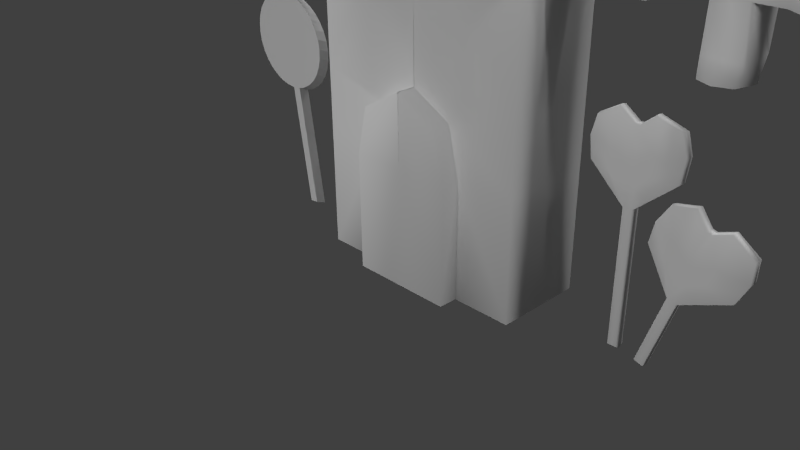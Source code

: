 # Source: casa3.blend  (saved by Blender 2.68.0; exported with 4.5.12 LTS)
import bpy
from mathutils import Matrix  # noqa: F401  (used for matrix-valued properties, if any)

bpy.ops.wm.read_factory_settings(use_empty=True)
scene = bpy.context.scene
scene.name = 'Scene'

# ---- collections
col_collection_1 = bpy.data.collections.new('Collection 1'); scene.collection.children.link(col_collection_1)

# ---- world
world_world = bpy.data.worlds.new('World'); scene.world = world_world
world_world.color = (0.05088, 0.05088, 0.05088)
world_world.use_sun_shadow = False
world_world.sun_shadow_jitter_overblur = 0.0
world_world.cycles.sampling_method = 'MANUAL'
world_world.cycles.sample_map_resolution = 256

# ---- cameras
cam_camera = bpy.data.cameras.new('Camera')
cam_camera.clip_end = 100.0
cam_camera.lens = 35.0
cam_camera.sensor_width = 32.0
cam_camera.sensor_height = 18.0
cam_camera.ortho_scale = 7.314
cam_camera.dof.focus_distance = 0.0
cam_camera.dof.aperture_fstop = 128.0

# ---- lights
light_sun_002 = bpy.data.lights.new('Sun.002', 'SUN')
light_sun_002.transmission_factor = 0.0
light_sun_002.angle = 0.1993
light_sun_002.energy = 1.0
light_sun_002.shadow_buffer_clip_start = 0.5
light_sun_002.shadow_soft_size = 0.1
light_sun_002.shadow_cascade_max_distance = 1000.0
light_sun_002.cycles.use_multiple_importance_sampling = False
light_sun_001 = bpy.data.lights.new('Sun.001', 'SUN')
light_sun_001.transmission_factor = 0.0
light_sun_001.angle = 0.1993
light_sun_001.energy = 1.0
light_sun_001.shadow_buffer_clip_start = 0.5
light_sun_001.shadow_soft_size = 0.1
light_sun_001.shadow_cascade_max_distance = 1000.0
light_sun_001.cycles.use_multiple_importance_sampling = False
light_sun = bpy.data.lights.new('Sun', 'SUN')
light_sun.transmission_factor = 0.0
light_sun.angle = 0.1993
light_sun.energy = 1.0
light_sun.shadow_buffer_clip_start = 0.5
light_sun.shadow_soft_size = 0.1
light_sun.shadow_cascade_max_distance = 1000.0
light_sun.cycles.use_multiple_importance_sampling = False
light_lamp = bpy.data.lights.new('Lamp', 'POINT')
light_lamp.transmission_factor = 0.0
light_lamp.cutoff_distance = 30.0
light_lamp.energy = 100.0
light_lamp.shadow_buffer_clip_start = 1.001
light_lamp.shadow_soft_size = 0.1
light_lamp.shadow_maximum_resolution = 0.006
light_lamp.use_absolute_resolution = True
light_lamp.cycles.use_multiple_importance_sampling = False

# ---- meshes
me_cube_001 = bpy.data.meshes.new('Cube.001')
me_cube_001.from_pydata([(0.8647, 0.6688, -1.184), (0.8647, -0.6688, -1.184), (1.0, 0.6688, 1.0), (1.0, -0.6688, 1.0), (1.537, 1.028, -0.4824), (1.537, -1.028, -0.4824), (1.0, 0.6688, -0.482), (1.0, -0.6688, -0.482), (1.0, 0.6688, 0.2127), (1.0, -0.6688, 0.2127), (0.4674, 0.6688, 1.0), (0.3681, 0.6688, -1.184), (0.4674, -0.6688, 1.0), (0.3681, -0.6688, -1.184), (0.7183, 1.028, -0.4824), (0.7183, -1.028, -0.4824), (0.4674, 0.6688, -0.482), (0.4674, -0.6688, -0.482), (0.4674, 0.6688, 0.2127), (0.3718, -0.6688, 0.2982), (0.4674, -0.952, 1.0), (0.3718, -0.952, 0.2982), (1.0, 0.6688, 0.4996), (1.0, -0.6688, 0.4996), (0.4674, 0.6688, 0.4996), (0.4674, -0.6688, 0.4996), (0.4674, -0.952, 0.4996), (-0.06317, 0.6688, -1.184), (-0.06317, -0.6688, -1.184), (-0.001727, -0.6688, 0.2014), (-0.001727, -0.952, 0.2014), (1.0, 0.6688, -0.3569), (1.0, -0.6688, -0.3569), (0.4674, 0.6688, -0.3569), (0.4502, -0.6688, -0.3415), (1.0, 0.6688, -0.2518), (1.0, -0.6688, -0.2518), (0.4674, 0.6688, -0.2518), (0.4282, -0.6688, -0.2167), (1.0, -0.2937, 1.0), (0.8647, -0.2937, -1.184), (1.537, -0.4514, -0.4824), (1.0, -0.2937, -0.482), (1.0, -0.2937, 0.2127), (0.3681, -0.2937, -1.184), (0.4674, -0.2937, 1.0), (1.0, -0.2937, 0.4996), (-0.06317, -0.2937, -1.184), (0.8647, 0.2974, -1.184), (1.537, 0.457, -0.4824), (1.0, 0.2974, -0.482), (1.0, 0.2974, 0.2127), (1.0, 0.2974, 0.4996), (1.0, 0.2974, 1.0), (0.3681, 0.2974, -1.184), (0.4674, 0.2974, 1.0), (-0.06317, 0.2974, -1.184), (1.0, 0.2974, -0.3526), (1.0, -0.2937, -0.3526), (1.0, 0.2974, -0.2532), (1.0, -0.2937, -0.2532), (2.664, 0.2974, -0.3499), (2.664, -0.2937, -0.3499), (2.597, 0.2974, -0.2559), (2.597, -0.2937, -0.2559), (2.861, 0.2974, -0.3115), (2.861, -0.2937, -0.3115), (2.713, 0.2974, -0.2423), (2.713, -0.2937, -0.2423), (3.02, 0.2974, -0.2252), (3.02, -0.2937, -0.2252), (2.823, 0.2974, -0.1952), (2.823, -0.2937, -0.1952), (3.085, 0.2974, -0.1272), (3.085, -0.2937, -0.1272), (2.888, 0.2974, -0.09722), (2.888, -0.2937, -0.09722), (1.113, 0.2974, -0.1899), (1.117, 0.2974, -0.3524), (1.117, -0.2937, -0.3524), (1.113, -0.2937, -0.1899), (1.336, 0.2974, -0.1903), (1.35, 0.2974, -0.352), (1.35, -0.2937, -0.352), (1.336, -0.2937, -0.1903), (1.406, 0.2974, -0.2495), (1.423, 0.2974, -0.3519), (1.423, -0.2937, -0.3519), (1.406, -0.2937, -0.2495), (1.582, 0.2974, -0.2159), (1.607, 0.2974, -0.3516), (1.607, -0.2937, -0.3516), (1.582, -0.2937, -0.2159), (1.753, 0.2974, -0.2168), (1.785, 0.2974, -0.3513), (1.785, -0.2937, -0.3513), (1.753, -0.2937, -0.2168), (1.807, 0.2974, -0.2673), (1.841, 0.2974, -0.3513), (1.841, -0.2937, -0.3513), (1.807, -0.2937, -0.2673), (2.152, 0.2974, -0.2623), (2.2, 0.2974, -0.3507), (2.2, -0.2937, -0.3507), (2.152, -0.2937, -0.2623), (2.397, 0.2974, -0.2587), (2.455, 0.2974, -0.3503), (2.455, -0.2937, -0.3503), (2.397, -0.2937, -0.2587), (2.137, 0.2088, -0.02583), (2.137, -0.2937, -0.02583), (2.377, 0.219, -0.0223), (2.382, -0.2937, -0.0223), (2.141, -0.2937, -0.09424), (2.141, 0.2974, -0.09424), (2.386, -0.2937, -0.09071), (2.386, 0.2974, -0.09071), (0.8647, 0.001812, -1.184), (1.537, 0.002785, -0.4824), (1.0, 0.001812, -0.482), (1.0, 0.001812, 0.2127), (1.0, 0.001812, 0.4996), (1.0, 0.001812, 1.0), (0.3681, 0.001812, -1.184), (0.4674, 0.001812, 1.0), (-0.06317, 0.001812, -1.184), (1.0, 0.001812, -0.3526), (1.0, 0.001812, -0.2532), (2.664, 0.001812, -0.3499), (2.597, 0.001812, -0.2559), (2.861, 0.001812, -0.3115), (2.713, 0.001812, -0.2423), (3.02, 0.001812, -0.2252), (2.823, 0.001812, -0.1952), (3.085, 0.001812, -0.1272), (2.888, 0.001812, -0.09722), (1.117, 0.001812, -0.3524), (1.113, 0.001812, -0.1899), (1.35, 0.001812, -0.352), (1.336, 0.001812, -0.1903), (1.423, 0.001812, -0.3519), (1.406, 0.001812, -0.2495), (1.607, 0.001812, -0.3516), (1.582, 0.001812, -0.2159), (1.785, 0.001812, -0.3513), (1.753, 0.001812, -0.2168), (1.841, 0.001812, -0.3513), (1.807, 0.001812, -0.2673), (2.2, 0.001812, -0.3507), (2.152, 0.001812, -0.2623), (2.455, 0.001812, -0.3503), (2.397, 0.001812, -0.2587), (2.062, 0.001812, -0.02583), (2.429, 0.001812, -0.0223), (2.11, 0.001812, -0.09424), (2.418, 0.001812, -0.09071), (2.274, 0.2974, -0.2605), (2.328, 0.2974, -0.3505), (2.328, -0.2937, -0.3505), (2.274, -0.2937, -0.2605), (2.257, 0.264, -0.02407), (2.26, -0.3819, -0.02407), (2.264, -0.2937, -0.09247), (2.262, 0.3319, -0.08882), (2.328, 0.001812, -0.3505), (2.246, 0.001812, -0.02407), (-0.8647, 0.6688, -1.184), (-0.8647, -0.6688, -1.184), (-1.0, 0.6688, 1.0), (-1.0, -0.6688, 1.0), (-1.537, 1.028, -0.4824), (-1.537, -1.028, -0.4824), (-1.0, 0.6688, -0.482), (-1.0, -0.6688, -0.482), (-1.0, 0.6688, 0.2127), (-1.0, -0.6688, 0.2127), (-0.4674, 0.6688, 1.0), (-0.3681, 0.6688, -1.184), (-0.4674, -0.6688, 1.0), (-0.3681, -0.6688, -1.184), (-0.7183, 1.028, -0.4824), (-0.7183, -1.028, -0.4824), (-0.4674, 0.6688, -0.482), (-0.4674, -0.6688, -0.482), (-0.4674, 0.6688, 0.2127), (-0.3718, -0.6688, 0.2982), (-0.4674, -0.952, 1.0), (-0.3718, -0.952, 0.2982), (-1.0, 0.6688, 0.4996), (-1.0, -0.6688, 0.4996), (-0.4674, 0.6688, 0.4996), (-0.4674, -0.6688, 0.4996), (-0.4674, -0.952, 0.4996), (0.06317, 0.6688, -1.184), (0.0, -0.6688, 1.0), (0.0, 1.028, -0.4824), (0.0, 0.6688, -0.482), (0.0, 0.6688, 0.2127), (0.0, 0.6688, 1.0), (0.06317, -0.6688, -1.184), (0.0, -1.028, -0.4824), (0.0, -0.6688, -0.482), (0.001727, -0.6688, 0.2014), (0.0, -0.952, 1.0), (0.001727, -0.952, 0.2014), (0.0, 0.6688, 0.4996), (0.0, -0.952, 0.4996), (-1.0, 0.6688, -0.3569), (-1.0, -0.6688, -0.3569), (-0.4674, 0.6688, -0.3569), (-0.4502, -0.6688, -0.3415), (0.0, 0.6688, -0.3569), (0.0, -0.6688, -0.359), (-1.0, 0.6688, -0.2518), (-1.0, -0.6688, -0.2518), (-0.4674, 0.6688, -0.2518), (-0.4282, -0.6688, -0.2167), (0.0, 0.6688, -0.2518), (0.0, -0.6688, -0.2564), (-1.0, -0.2937, 1.0), (-0.8647, -0.2937, -1.184), (-1.537, -0.4514, -0.4824), (-1.0, -0.2937, -0.482), (-1.0, -0.2937, 0.2127), (-0.3681, -0.2937, -1.184), (-0.4674, -0.2937, 1.0), (-1.0, -0.2937, 0.4996), (0.06317, -0.2937, -1.184), (0.0, -0.2937, 1.0), (-0.8647, 0.2974, -1.184), (-1.537, 0.457, -0.4824), (-1.0, 0.2974, -0.482), (-1.0, 0.2974, 0.2127), (-1.0, 0.2974, 0.4996), (-1.0, 0.2974, 1.0), (-0.3681, 0.2974, -1.184), (-0.4674, 0.2974, 1.0), (0.06317, 0.2974, -1.184), (0.0, 0.2974, 1.0), (-1.0, 0.2974, -0.3526), (-1.0, -0.2937, -0.3526), (-1.0, 0.2974, -0.2532), (-1.0, -0.2937, -0.2532), (-2.664, 0.2974, -0.3499), (-2.664, -0.2937, -0.3499), (-2.597, 0.2974, -0.2559), (-2.597, -0.2937, -0.2559), (-2.861, 0.2974, -0.3115), (-2.861, -0.2937, -0.3115), (-2.713, 0.2974, -0.2423), (-2.713, -0.2937, -0.2423), (-3.02, 0.2974, -0.2252), (-3.02, -0.2937, -0.2252), (-2.823, 0.2974, -0.1952), (-2.823, -0.2937, -0.1952), (-3.085, 0.2974, -0.1272), (-3.085, -0.2937, -0.1272), (-2.888, 0.2974, -0.09722), (-2.888, -0.2937, -0.09722), (-1.113, 0.2974, -0.1899), (-1.117, 0.2974, -0.3524), (-1.117, -0.2937, -0.3524), (-1.113, -0.2937, -0.1899), (-1.336, 0.2974, -0.1903), (-1.35, 0.2974, -0.352), (-1.35, -0.2937, -0.352), (-1.336, -0.2937, -0.1903), (-1.406, 0.2974, -0.2495), (-1.423, 0.2974, -0.3519), (-1.423, -0.2937, -0.3519), (-1.406, -0.2937, -0.2495), (-1.582, 0.2974, -0.2159), (-1.607, 0.2974, -0.3516), (-1.607, -0.2937, -0.3516), (-1.582, -0.2937, -0.2159), (-1.753, 0.2974, -0.2168), (-1.785, 0.2974, -0.3513), (-1.785, -0.2937, -0.3513), (-1.753, -0.2937, -0.2168), (-1.807, 0.2974, -0.2673), (-1.841, 0.2974, -0.3513), (-1.841, -0.2937, -0.3513), (-1.807, -0.2937, -0.2673), (-2.152, 0.2974, -0.2623), (-2.2, 0.2974, -0.3507), (-2.2, -0.2937, -0.3507), (-2.152, -0.2937, -0.2623), (-2.397, 0.2974, -0.2587), (-2.455, 0.2974, -0.3503), (-2.455, -0.2937, -0.3503), (-2.397, -0.2937, -0.2587), (-2.137, 0.2088, -0.02583), (-2.137, -0.2937, -0.02583), (-2.377, 0.219, -0.0223), (-2.382, -0.2937, -0.0223), (-2.141, -0.2937, -0.09424), (-2.141, 0.2974, -0.09424), (-2.386, -0.2937, -0.09071), (-2.386, 0.2974, -0.09071), (-0.8647, 0.001812, -1.184), (-1.537, 0.002785, -0.4824), (-1.0, 0.001812, -0.482), (-1.0, 0.001812, 0.2127), (-1.0, 0.001812, 0.4996), (-1.0, 0.001812, 1.0), (-0.3681, 0.001812, -1.184), (-0.4674, 0.001812, 1.0), (0.06317, 0.001812, -1.184), (0.0, 0.001812, 1.0), (-1.0, 0.001812, -0.3526), (-1.0, 0.001812, -0.2532), (-2.664, 0.001812, -0.3499), (-2.597, 0.001812, -0.2559), (-2.861, 0.001812, -0.3115), (-2.713, 0.001812, -0.2423), (-3.02, 0.001812, -0.2252), (-2.823, 0.001812, -0.1952), (-3.085, 0.001812, -0.1272), (-2.888, 0.001812, -0.09722), (-1.117, 0.001812, -0.3524), (-1.113, 0.001812, -0.1899), (-1.35, 0.001812, -0.352), (-1.336, 0.001812, -0.1903), (-1.423, 0.001812, -0.3519), (-1.406, 0.001812, -0.2495), (-1.607, 0.001812, -0.3516), (-1.582, 0.001812, -0.2159), (-1.785, 0.001812, -0.3513), (-1.753, 0.001812, -0.2168), (-1.841, 0.001812, -0.3513), (-1.807, 0.001812, -0.2673), (-2.2, 0.001812, -0.3507), (-2.152, 0.001812, -0.2623), (-2.455, 0.001812, -0.3503), (-2.397, 0.001812, -0.2587), (-2.062, 0.001812, -0.02583), (-2.429, 0.001812, -0.0223), (-2.11, 0.001812, -0.09424), (-2.418, 0.001812, -0.09071), (-2.274, 0.2974, -0.2605), (-2.328, 0.2974, -0.3505), (-2.328, -0.2937, -0.3505), (-2.274, -0.2937, -0.2605), (-2.257, 0.264, -0.02407), (-2.26, -0.3819, -0.02407), (-2.264, -0.2937, -0.09247), (-2.262, 0.3319, -0.08882), (-2.328, 0.001812, -0.3505), (-2.246, 0.001812, -0.02407), (1.691, -0.1262, 0.9902), (1.691, 0.002788, 0.9902), (1.767, 0.002788, 0.9902), (1.767, -0.1262, 0.9902), (1.71, -0.1262, 0.1714), (1.71, 0.002788, 0.1714), (1.747, 0.002788, 0.1714), (1.747, -0.1262, 0.1714), (1.691, 0.002788, 0.4596), (1.691, -0.1262, 0.4596), (1.767, 0.002788, 0.4596), (1.767, -0.1262, 0.4596), (2.056, 0.002788, 0.1622), (2.056, -0.1262, 0.1622), (2.076, 0.002788, 0.3272), (2.076, -0.1262, 0.3272), (1.874, 0.002788, 0.414), (1.874, -0.1262, 0.414), (1.853, -0.1262, 0.1298), (1.853, 0.002788, 0.1298), (1.701, -0.1262, 0.3025), (1.701, 0.002788, 0.3025), (1.756, 0.002788, 0.3025), (1.756, -0.1262, 0.3025), (2.101, 0.002788, 0.2373), (2.101, -0.1262, 0.2373), (1.863, -0.1262, 0.2591), (1.863, 0.002788, 0.2591), (1.425, -0.1262, 0.1714), (1.425, 0.002788, 0.1714), (1.587, 0.002788, 0.4123), (1.587, -0.1262, 0.4123), (1.384, -0.1262, 0.2471), (1.384, 0.002788, 0.2471), (1.868, 0.002788, 0.3366), (1.696, -0.1262, 0.381), (1.696, 0.002788, 0.381), (1.762, 0.002788, 0.381), (1.762, -0.1262, 0.381), (2.089, 0.002788, 0.2823), (2.089, -0.1262, 0.2823), (1.868, -0.1262, 0.3366), (1.404, -0.1262, 0.3297), (1.404, 0.002788, 0.3297), (1.561, 0.002788, 0.2765), (1.585, 0.002788, 0.1271), (1.585, -0.1262, 0.1271), (1.642, 0.002788, 0.4374), (1.561, -0.1262, 0.2765), (1.642, -0.1262, 0.4374), (1.568, 0.002788, 0.3569), (1.568, -0.1262, 0.3569), (1.709, -0.06169, 0.1685), (1.69, -0.06169, 0.9996), (1.747, -0.06169, 0.1685), (1.768, -0.06169, 0.9996), (1.69, -0.06169, 0.461), (1.768, -0.06169, 0.461), (2.061, -0.06169, 0.1592), (2.081, -0.06169, 0.3267), (1.875, -0.06169, 0.4148), (1.855, -0.06169, 0.1263), (2.107, -0.06169, 0.2354), (1.42, -0.06169, 0.1685), (1.584, -0.06169, 0.4131), (1.379, -0.06169, 0.2454), (2.094, -0.06169, 0.281), (1.398, -0.06169, 0.3292), (1.583, -0.06169, 0.1235), (1.64, -0.06169, 0.4385), (1.942, -0.1978, 0.9874), (1.942, -0.06879, 0.9874), (2.015, -0.06839, 0.9988), (2.015, -0.1974, 0.9988), (2.329, -0.1943, 0.4348), (2.329, -0.06537, 0.4348), (2.364, -0.06518, 0.4403), (2.364, -0.1941, 0.4403), (2.125, -0.06664, 0.7058), (2.125, -0.1956, 0.7058), (2.197, -0.06624, 0.7172), (2.198, -0.1952, 0.7172), (2.664, -0.06351, 0.4777), (2.664, -0.1925, 0.4777), (2.577, -0.06407, 0.6376), (2.577, -0.193, 0.6376), (2.328, -0.06549, 0.6898), (2.328, -0.1945, 0.6898), (2.492, -0.1934, 0.4166), (2.492, -0.06445, 0.4166), (2.236, -0.1949, 0.5581), (2.236, -0.06595, 0.5581), (2.288, -0.06566, 0.5663), (2.288, -0.1946, 0.5663), (2.658, -0.06358, 0.5558), (2.658, -0.1925, 0.5558), (2.418, -0.1939, 0.5409), (2.417, -0.06492, 0.5409), (2.058, -0.1958, 0.3922), (2.058, -0.06687, 0.3922), (2.056, -0.067, 0.6454), (2.056, -0.196, 0.6454), (1.971, -0.1964, 0.4581), (1.97, -0.06739, 0.4581), (2.373, -0.06521, 0.6154), (2.181, -0.1953, 0.6319), (2.18, -0.0663, 0.6319), (2.243, -0.06595, 0.6418), (2.243, -0.1949, 0.6417), (2.617, -0.06383, 0.5967), (2.618, -0.1928, 0.5967), (2.373, -0.1942, 0.6154), (1.936, -0.1966, 0.5395), (1.935, -0.06763, 0.5395), (2.12, -0.06658, 0.5124), (2.239, -0.06585, 0.3739), (2.239, -0.1948, 0.3739), (2.093, -0.06681, 0.6774), (2.12, -0.1955, 0.5124), (2.093, -0.1958, 0.6774), (2.074, -0.06687, 0.5899), (2.074, -0.1958, 0.5899), (2.33, -0.1298, 0.4319), (1.935, -0.1333, 0.9963), (2.366, -0.1296, 0.4376), (2.009, -0.1329, 1.008), (2.123, -0.1311, 0.7071), (2.197, -0.1307, 0.7187), (2.67, -0.128, 0.4755), (2.582, -0.1285, 0.6378), (2.329, -0.13, 0.6909), (2.496, -0.1289, 0.4135), (2.665, -0.128, 0.5548), (2.055, -0.1314, 0.3887), (2.054, -0.1315, 0.6457), (1.966, -0.1319, 0.4556), (2.623, -0.1283, 0.5963), (1.931, -0.1321, 0.5383), (2.239, -0.1303, 0.3702), (2.09, -0.1313, 0.6783), (-1.7, -0.08635, 0.9783), (-1.7, -0.2472, 0.9612), (-1.809, -0.3181, 0.417), (-1.809, -0.1572, 0.4341), (-1.723, -0.3188, 0.413), (-1.723, -0.158, 0.4301), (-1.64, -0.3211, 0.401), (-1.64, -0.1602, 0.4181), (-1.564, -0.3248, 0.3814), (-1.564, -0.1639, 0.3985), (-1.498, -0.3297, 0.3551), (-1.498, -0.1688, 0.3722), (-1.443, -0.3357, 0.3231), (-1.443, -0.1749, 0.3402), (-1.402, -0.3426, 0.2866), (-1.402, -0.1817, 0.3037), (-1.377, -0.35, 0.2469), (-1.377, -0.1892, 0.264), (-1.369, -0.3578, 0.2057), (-1.369, -0.1969, 0.2228), (-1.377, -0.3655, 0.1645), (-1.377, -0.2047, 0.1816), (-1.402, -0.373, 0.1248), (-1.402, -0.2121, 0.1419), (-1.443, -0.3799, 0.08826), (-1.443, -0.219, 0.1054), (-1.498, -0.3859, 0.05623), (-1.498, -0.225, 0.07333), (-1.564, -0.3908, 0.02995), (-1.564, -0.23, 0.04705), (-1.64, -0.3945, 0.01042), (-1.64, -0.2337, 0.02752), (-1.723, -0.3968, -0.001612), (-1.723, -0.2359, 0.01549), (-1.809, -0.3975, -0.005673), (-1.809, -0.2367, 0.01143), (-1.895, -0.3968, -0.001612), (-1.895, -0.2359, 0.01549), (-1.977, -0.3945, 0.01042), (-1.977, -0.2337, 0.02752), (-2.053, -0.3908, 0.02995), (-2.053, -0.23, 0.04705), (-2.12, -0.3859, 0.05623), (-2.12, -0.225, 0.07333), (-2.175, -0.3799, 0.08826), (-2.175, -0.219, 0.1054), (-2.215, -0.373, 0.1248), (-2.215, -0.2121, 0.1419), (-2.24, -0.3655, 0.1645), (-2.24, -0.2047, 0.1816), (-2.249, -0.3578, 0.2057), (-2.249, -0.1969, 0.2228), (-2.24, -0.35, 0.2469), (-2.24, -0.1892, 0.264), (-2.215, -0.3426, 0.2866), (-2.215, -0.1817, 0.3037), (-2.175, -0.3357, 0.3231), (-2.175, -0.1749, 0.3402), (-2.12, -0.3297, 0.3551), (-2.12, -0.1688, 0.3722), (-2.053, -0.3248, 0.3814), (-2.053, -0.1639, 0.3985), (-1.977, -0.3211, 0.401), (-1.977, -0.1602, 0.4181), (-1.895, -0.3188, 0.413), (-1.895, -0.158, 0.4301), (-1.614, -0.248, 0.9571), (-1.614, -0.08712, 0.9742)], [], [(14, 4, 0, 11), (41, 5, 1, 40), (54, 11, 0, 48), (16, 6, 4, 14), (42, 7, 5, 41), (33, 31, 6, 16), (24, 22, 8, 18), (46, 23, 9, 43), (195, 14, 11, 27), (5, 15, 13, 1), (56, 27, 11, 54), (53, 2, 10, 55), (196, 16, 14, 195), (7, 17, 15, 5), (211, 33, 16, 196), (32, 34, 17, 7), (205, 24, 18, 197), (23, 25, 19, 9), (25, 12, 20, 26), (29, 19, 21, 30), (10, 2, 22, 24), (39, 3, 23, 46), (198, 10, 24, 205), (3, 12, 25, 23), (19, 25, 26, 21), (15, 200, 28, 13), (55, 10, 198, 238), (17, 201, 200, 15), (34, 212, 201, 17), (26, 206, 30, 21), (12, 194, 203, 20), (20, 203, 206, 26), (37, 35, 31, 33), (217, 37, 33, 211), (36, 38, 34, 32), (38, 218, 212, 34), (18, 8, 35, 37), (197, 18, 37, 217), (9, 19, 38, 36), (19, 29, 218, 38), (118, 41, 40, 117), (13, 44, 40, 1), (119, 42, 41, 118), (121, 46, 43, 120), (28, 47, 44, 13), (3, 39, 45, 12), (122, 39, 46, 121), (12, 45, 228, 194), (123, 54, 48, 117), (125, 56, 54, 123), (122, 53, 55, 124), (124, 55, 238, 308), (4, 49, 48, 0), (6, 50, 49, 4), (22, 52, 51, 8), (2, 53, 52, 22), (127, 120, 43, 60), (119, 126, 58, 42), (58, 32, 7, 42), (57, 50, 6, 31), (106, 105, 63, 61), (35, 59, 57, 31), (60, 36, 32, 58), (36, 60, 43, 9), (51, 59, 35, 8), (64, 62, 66, 68), (150, 106, 61, 128), (108, 107, 62, 64), (151, 108, 64, 129), (65, 67, 71, 69), (129, 64, 68, 131), (128, 61, 65, 130), (61, 63, 67, 65), (132, 69, 73, 134), (68, 66, 70, 72), (131, 68, 72, 133), (130, 65, 69, 132), (134, 135, 76, 74), (69, 71, 75, 73), (72, 70, 74, 76), (133, 72, 76, 135), (57, 59, 77, 78), (126, 57, 78, 136), (60, 58, 79, 80), (127, 60, 80, 137), (78, 77, 81, 82), (136, 78, 82, 138), (80, 79, 83, 84), (137, 80, 84, 139), (82, 81, 85, 86), (138, 82, 86, 140), (84, 83, 87, 88), (139, 84, 88, 141), (86, 85, 89, 90), (140, 86, 90, 142), (88, 87, 91, 92), (141, 88, 92, 143), (90, 89, 93, 94), (142, 90, 94, 144), (92, 91, 95, 96), (143, 92, 96, 145), (94, 93, 97, 98), (144, 94, 98, 146), (96, 95, 99, 100), (145, 96, 100, 147), (98, 97, 101, 102), (146, 98, 102, 148), (100, 99, 103, 104), (147, 100, 104, 149), (157, 156, 105, 106), (164, 157, 106, 150), (159, 158, 107, 108), (154, 113, 110, 152), (165, 161, 112, 153), (162, 115, 112, 161), (155, 116, 111, 153), (163, 114, 109, 160), (149, 104, 113, 154), (159, 108, 115, 162), (151, 105, 116, 155), (156, 101, 114, 163), (49, 118, 117, 48), (50, 119, 118, 49), (52, 121, 120, 51), (53, 122, 121, 52), (44, 123, 117, 40), (47, 125, 123, 44), (39, 122, 124, 45), (45, 124, 308, 228), (59, 51, 120, 127), (50, 57, 126, 119), (107, 150, 128, 62), (105, 151, 129, 63), (63, 129, 131, 67), (62, 128, 130, 66), (70, 132, 134, 74), (67, 131, 133, 71), (66, 130, 132, 70), (73, 75, 135, 134), (71, 133, 135, 75), (58, 126, 136, 79), (59, 127, 137, 77), (79, 136, 138, 83), (77, 137, 139, 81), (83, 138, 140, 87), (81, 139, 141, 85), (87, 140, 142, 91), (85, 141, 143, 89), (91, 142, 144, 95), (89, 143, 145, 93), (95, 144, 146, 99), (93, 145, 147, 97), (99, 146, 148, 103), (97, 147, 149, 101), (158, 164, 150, 107), (114, 154, 152, 109), (160, 165, 153, 111), (115, 155, 153, 112), (101, 149, 154, 114), (108, 151, 155, 115), (102, 101, 156, 157), (148, 102, 157, 164), (104, 103, 158, 159), (152, 110, 161, 165), (113, 162, 161, 110), (116, 163, 160, 111), (104, 159, 162, 113), (105, 156, 163, 116), (103, 148, 164, 158), (109, 152, 165, 160), (180, 177, 166, 170), (221, 220, 167, 171), (235, 229, 166, 177), (182, 180, 170, 172), (222, 221, 171, 173), (209, 182, 172, 207), (190, 184, 174, 188), (226, 223, 175, 189), (195, 193, 177, 180), (171, 167, 179, 181), (237, 235, 177, 193), (234, 236, 176, 168), (196, 195, 180, 182), (173, 171, 181, 183), (211, 196, 182, 209), (208, 173, 183, 210), (205, 197, 184, 190), (189, 175, 185, 191), (191, 192, 186, 178), (202, 204, 187, 185), (176, 190, 188, 168), (219, 226, 189, 169), (198, 205, 190, 176), (169, 189, 191, 178), (185, 187, 192, 191), (181, 179, 199, 200), (236, 238, 198, 176), (183, 181, 200, 201), (210, 183, 201, 212), (192, 187, 204, 206), (178, 186, 203, 194), (186, 192, 206, 203), (215, 209, 207, 213), (217, 211, 209, 215), (214, 208, 210, 216), (216, 210, 212, 218), (184, 215, 213, 174), (197, 217, 215, 184), (175, 214, 216, 185), (185, 216, 218, 202), (300, 299, 220, 221), (179, 167, 220, 224), (301, 300, 221, 222), (303, 302, 223, 226), (199, 179, 224, 227), (169, 178, 225, 219), (304, 303, 226, 219), (178, 194, 228, 225), (305, 299, 229, 235), (307, 305, 235, 237), (304, 306, 236, 234), (306, 308, 238, 236), (170, 166, 229, 230), (172, 170, 230, 231), (188, 174, 232, 233), (168, 188, 233, 234), (310, 242, 223, 302), (301, 222, 240, 309), (240, 222, 173, 208), (239, 207, 172, 231), (288, 243, 245, 287), (213, 207, 239, 241), (242, 240, 208, 214), (214, 175, 223, 242), (232, 174, 213, 241), (246, 250, 248, 244), (333, 311, 243, 288), (290, 246, 244, 289), (334, 312, 246, 290), (247, 251, 253, 249), (312, 314, 250, 246), (311, 313, 247, 243), (243, 247, 249, 245), (315, 317, 255, 251), (250, 254, 252, 248), (314, 316, 254, 250), (313, 315, 251, 247), (317, 256, 258, 318), (251, 255, 257, 253), (254, 258, 256, 252), (316, 318, 258, 254), (239, 260, 259, 241), (309, 319, 260, 239), (242, 262, 261, 240), (310, 320, 262, 242), (260, 264, 263, 259), (319, 321, 264, 260), (262, 266, 265, 261), (320, 322, 266, 262), (264, 268, 267, 263), (321, 323, 268, 264), (266, 270, 269, 265), (322, 324, 270, 266), (268, 272, 271, 267), (323, 325, 272, 268), (270, 274, 273, 269), (324, 326, 274, 270), (272, 276, 275, 271), (325, 327, 276, 272), (274, 278, 277, 273), (326, 328, 278, 274), (276, 280, 279, 275), (327, 329, 280, 276), (278, 282, 281, 277), (328, 330, 282, 278), (280, 284, 283, 279), (329, 331, 284, 280), (282, 286, 285, 281), (330, 332, 286, 282), (340, 288, 287, 339), (347, 333, 288, 340), (342, 290, 289, 341), (337, 335, 292, 295), (348, 336, 294, 344), (345, 344, 294, 297), (338, 336, 293, 298), (346, 343, 291, 296), (332, 337, 295, 286), (342, 345, 297, 290), (334, 338, 298, 287), (339, 346, 296, 283), (230, 229, 299, 300), (231, 230, 300, 301), (233, 232, 302, 303), (234, 233, 303, 304), (224, 220, 299, 305), (227, 224, 305, 307), (219, 225, 306, 304), (225, 228, 308, 306), (241, 310, 302, 232), (231, 301, 309, 239), (289, 244, 311, 333), (287, 245, 312, 334), (245, 249, 314, 312), (244, 248, 313, 311), (252, 256, 317, 315), (249, 253, 316, 314), (248, 252, 315, 313), (255, 317, 318, 257), (253, 257, 318, 316), (240, 261, 319, 309), (241, 259, 320, 310), (261, 265, 321, 319), (259, 263, 322, 320), (265, 269, 323, 321), (263, 267, 324, 322), (269, 273, 325, 323), (267, 271, 326, 324), (273, 277, 327, 325), (271, 275, 328, 326), (277, 281, 329, 327), (275, 279, 330, 328), (281, 285, 331, 329), (279, 283, 332, 330), (341, 289, 333, 347), (296, 291, 335, 337), (343, 293, 336, 348), (297, 294, 336, 338), (283, 296, 337, 332), (290, 297, 338, 334), (284, 340, 339, 283), (331, 347, 340, 284), (286, 342, 341, 285), (335, 348, 344, 292), (295, 292, 344, 345), (298, 293, 343, 346), (286, 295, 345, 342), (287, 298, 346, 339), (285, 341, 347, 331), (291, 343, 348, 335), (405, 357, 350, 402), (357, 359, 351, 350), (406, 360, 352, 404), (360, 358, 349, 352), (402, 350, 351, 404), (403, 355, 354, 401), (417, 394, 378, 412), (385, 386, 359, 357), (409, 365, 363, 408), (387, 384, 358, 360), (415, 389, 364, 408), (410, 367, 362, 407), (390, 366, 364, 389), (376, 368, 361, 373), (406, 359, 365, 409), (403, 356, 367, 410), (387, 360, 366, 390), (371, 355, 368, 376), (394, 393, 382, 378), (354, 355, 371, 370), (356, 353, 369, 372), (407, 362, 374, 411), (367, 375, 374, 362), (383, 376, 373, 388), (356, 372, 375, 367), (386, 371, 376, 383), (416, 392, 379, 413), (412, 378, 382, 414), (399, 396, 379, 392), (397, 395, 377, 381), (418, 398, 380, 413), (400, 397, 381, 391), (370, 371, 386, 385), (372, 369, 384, 387), (411, 374, 389, 415), (375, 390, 389, 374), (372, 387, 390, 375), (365, 383, 388, 363), (359, 386, 383, 365), (414, 382, 392, 416), (393, 399, 392, 382), (398, 400, 391, 380), (401, 354, 394, 417), (354, 370, 393, 394), (385, 357, 396, 399), (369, 353, 395, 397), (405, 358, 398, 418), (384, 369, 397, 400), (370, 385, 399, 393), (358, 384, 400, 398), (358, 405, 402, 349), (359, 406, 404, 351), (349, 402, 404, 352), (356, 403, 401, 353), (395, 417, 412, 377), (366, 409, 408, 364), (388, 415, 408, 363), (368, 410, 407, 361), (360, 406, 409, 366), (355, 403, 410, 368), (361, 407, 411, 373), (391, 416, 413, 380), (377, 412, 414, 381), (396, 418, 413, 379), (373, 411, 415, 388), (381, 414, 416, 391), (353, 401, 417, 395), (357, 405, 418, 396), (475, 427, 420, 472), (427, 429, 421, 420), (476, 430, 422, 474), (430, 428, 419, 422), (472, 420, 421, 474), (473, 425, 424, 471), (487, 464, 448, 482), (455, 456, 429, 427), (479, 435, 433, 478), (457, 454, 428, 430), (485, 459, 434, 478), (480, 437, 432, 477), (460, 436, 434, 459), (446, 438, 431, 443), (476, 429, 435, 479), (473, 426, 437, 480), (457, 430, 436, 460), (441, 425, 438, 446), (464, 463, 452, 448), (424, 425, 441, 440), (426, 423, 439, 442), (477, 432, 444, 481), (437, 445, 444, 432), (453, 446, 443, 458), (426, 442, 445, 437), (456, 441, 446, 453), (486, 462, 449, 483), (482, 448, 452, 484), (469, 466, 449, 462), (467, 465, 447, 451), (488, 468, 450, 483), (470, 467, 451, 461), (440, 441, 456, 455), (442, 439, 454, 457), (481, 444, 459, 485), (445, 460, 459, 444), (442, 457, 460, 445), (435, 453, 458, 433), (429, 456, 453, 435), (484, 452, 462, 486), (463, 469, 462, 452), (468, 470, 461, 450), (471, 424, 464, 487), (424, 440, 463, 464), (455, 427, 466, 469), (439, 423, 465, 467), (475, 428, 468, 488), (454, 439, 467, 470), (440, 455, 469, 463), (428, 454, 470, 468), (428, 475, 472, 419), (429, 476, 474, 421), (419, 472, 474, 422), (426, 473, 471, 423), (465, 487, 482, 447), (436, 479, 478, 434), (458, 485, 478, 433), (438, 480, 477, 431), (430, 476, 479, 436), (425, 473, 480, 438), (431, 477, 481, 443), (461, 486, 483, 450), (447, 482, 484, 451), (466, 488, 483, 449), (443, 481, 485, 458), (451, 484, 486, 461), (423, 471, 487, 465), (427, 475, 488, 466), (491, 492, 489, 490), (493, 494, 496, 495), (495, 496, 498, 497), (497, 498, 500, 499), (499, 500, 502, 501), (501, 502, 504, 503), (503, 504, 506, 505), (505, 506, 508, 507), (507, 508, 510, 509), (509, 510, 512, 511), (511, 512, 514, 513), (513, 514, 516, 515), (515, 516, 518, 517), (517, 518, 520, 519), (519, 520, 522, 521), (521, 522, 524, 523), (523, 524, 526, 525), (525, 526, 528, 527), (527, 528, 530, 529), (529, 530, 532, 531), (531, 532, 534, 533), (533, 534, 536, 535), (535, 536, 538, 537), (537, 538, 540, 539), (539, 540, 542, 541), (541, 542, 544, 543), (493, 491, 490, 555), (543, 544, 546, 545), (492, 494, 556, 489), (545, 546, 548, 547), (494, 493, 555, 556), (547, 548, 550, 549), (490, 489, 556, 555), (549, 550, 552, 551), (494, 492, 554, 552, 550, 548, 546, 544, 542, 540, 538, 536, 534, 532, 530, 528, 526, 524, 522, 520, 518, 516, 514, 512, 510, 508, 506, 504, 502, 500, 498, 496), (553, 554, 492, 491), (551, 552, 554, 553), (491, 493, 495, 497, 499, 501, 503, 505, 507, 509, 511, 513, 515, 517, 519, 521, 523, 525, 527, 529, 531, 533, 535, 537, 539, 541, 543, 545, 547, 549, 551, 553)])
me_cube_001.polygons.foreach_set('use_smooth', [1, 1, 1, 1, 1, 1, 1, 1, 1, 1, 1, 1, 1, 1, 1, 1, 1, 1, 1, 1, 1, 1, 1, 1, 1, 1, 1, 1, 1, 1, 1, 1, 1, 1, 1, 1, 1, 1, 1, 1, 1, 1, 1, 1, 1, 1, 1, 1, 1, 1, 1, 1, 1, 1, 1, 1, 1, 1, 1, 1, 1, 1, 1, 1, 1, 1, 1, 1, 1, 1, 1, 1, 1, 1, 1, 1, 1, 1, 1, 1, 1, 1, 1, 1, 1, 1, 1, 1, 1, 1, 1, 1, 1, 1, 1, 1, 1, 1, 1, 1, 1, 1, 1, 1, 1, 1, 1, 1, 1, 1, 1, 1, 1, 1, 1, 1, 1, 1, 1, 1, 1, 1, 1, 1, 1, 1, 1, 1, 1, 1, 1, 1, 1, 1, 1, 1, 1, 1, 1, 1, 1, 1, 1, 1, 1, 1, 1, 1, 1, 1, 1, 1, 1, 1, 1, 1, 1, 1, 1, 1, 1, 1, 1, 1, 1, 1, 1, 1, 1, 1, 1, 1, 1, 1, 1, 1, 1, 1, 1, 1, 1, 1, 1, 1, 1, 1, 1, 1, 1, 1, 1, 1, 1, 1, 1, 1, 1, 1, 1, 1, 1, 1, 1, 1, 1, 1, 1, 1, 1, 1, 1, 1, 1, 1, 1, 1, 1, 1, 1, 1, 1, 1, 1, 1, 1, 1, 1, 1, 1, 1, 1, 1, 1, 1, 1, 1, 1, 1, 1, 1, 1, 1, 1, 1, 1, 1, 1, 1, 1, 1, 1, 1, 1, 1, 1, 1, 1, 1, 1, 1, 1, 1, 1, 1, 1, 1, 1, 1, 1, 1, 1, 1, 1, 1, 1, 1, 1, 1, 1, 1, 1, 1, 1, 1, 1, 1, 1, 1, 1, 1, 1, 1, 1, 1, 1, 1, 1, 1, 1, 1, 1, 1, 1, 1, 1, 1, 1, 1, 1, 1, 1, 1, 1, 1, 1, 1, 1, 1, 1, 1, 1, 1, 1, 1, 1, 1, 1, 1, 1, 1, 1, 1, 1, 1, 1, 1, 1, 1, 1, 1, 1, 1, 1, 1, 1, 1, 1, 1, 1, 1, 1, 1, 1, 1, 1, 1, 1, 1, 1, 1, 1, 1, 1, 1, 1, 1, 1, 1, 1, 1, 1, 1, 1, 1, 1, 1, 1, 1, 1, 1, 1, 1, 1, 1, 1, 1, 1, 1, 1, 1, 1, 1, 1, 1, 1, 1, 1, 1, 1, 1, 1, 1, 1, 1, 1, 1, 1, 1, 1, 1, 1, 1, 1, 1, 1, 1, 1, 1, 1, 1, 1, 1, 1, 1, 1, 1, 1, 1, 1, 1, 1, 1, 1, 1, 1, 1, 1, 1, 1, 1, 1, 1, 1, 1, 1, 1, 1, 1, 1, 1, 1, 1, 1, 1, 1, 1, 1, 1, 1, 1, 1, 1, 1, 1, 1, 1, 1, 1, 1, 1, 1, 1, 1, 1, 1, 1, 0, 0, 0, 0, 0, 0, 0, 0, 0, 0, 0, 0, 0, 0, 0, 0, 0, 0, 0, 0, 0, 0, 0, 0, 0, 0, 0, 0, 0, 0, 0, 0, 0, 0, 0, 0, 0, 0])
_uv = me_cube_001.uv_layers.new(name='UVMap')
_uv.uv.foreach_set('vector', [0.2077, 0.3086, 0.1408, 0.3086, 0.1957, 0.4277, 0.2363, 0.4277, 0.5867, 0.2239, 0.5646, 0.2239, 0.5783, 0.3182, 0.5927, 0.3182, 0.77, 0.8678, 0.77, 0.8853, 0.8095, 0.8853, 0.8095, 0.8678, 0.2282, 0.3086, 0.1847, 0.3086, 0.1408, 0.3086, 0.2077, 0.3086, 0.5927, 0.2239, 0.5783, 0.2239, 0.5646, 0.2239, 0.5867, 0.2239, 0.2282, 0.2873, 0.1847, 0.2873, 0.1847, 0.3086, 0.2282, 0.3086, 0.2282, 0.1419, 0.1847, 0.1419, 0.1847, 0.1906, 0.2282, 0.1906, 0.5927, 0.09196, 0.5783, 0.09196, 0.5783, 0.1305, 0.5927, 0.1305, 0.2664, 0.3086, 0.2077, 0.3086, 0.2363, 0.4277, 0.2716, 0.4277, 0.4031, 0.7899, 0.3351, 0.7899, 0.306, 0.9109, 0.3473, 0.9109, 0.7356, 0.8678, 0.7356, 0.8853, 0.77, 0.8853, 0.77, 0.8678, 0.7956, 0.402, 0.7956, 0.3858, 0.7564, 0.3858, 0.7564, 0.402, 0.2664, 0.3086, 0.2282, 0.3086, 0.2077, 0.3086, 0.2664, 0.3086, 0.3585, 0.7899, 0.3143, 0.7899, 0.3351, 0.7899, 0.4031, 0.7899, 0.2664, 0.2873, 0.2282, 0.2873, 0.2282, 0.3086, 0.2664, 0.3086, 0.3585, 0.7683, 0.3128, 0.7656, 0.3143, 0.7899, 0.3585, 0.7899, 0.2664, 0.1419, 0.2282, 0.1419, 0.2282, 0.1906, 0.2664, 0.1906, 0.3585, 0.6206, 0.3143, 0.6206, 0.3063, 0.6553, 0.3585, 0.6701, 0.3143, 0.6206, 0.3143, 0.5343, 0.3143, 0.5343, 0.3143, 0.6206, 0.2753, 0.672, 0.3063, 0.6553, 0.3063, 0.6553, 0.2753, 0.672, 0.2282, 0.05695, 0.1847, 0.05695, 0.1847, 0.1419, 0.2282, 0.1419, 0.5927, 0.0247, 0.5783, 0.0247, 0.5783, 0.09196, 0.5927, 0.09196, 0.2664, 0.05695, 0.2282, 0.05695, 0.2282, 0.1419, 0.2664, 0.1419, 0.3585, 0.5343, 0.3143, 0.5343, 0.3143, 0.6206, 0.3585, 0.6206, 0.3063, 0.6553, 0.3143, 0.6206, 0.3143, 0.6206, 0.3063, 0.6553, 0.3351, 0.7899, 0.2755, 0.7899, 0.2702, 0.9109, 0.306, 0.9109, 0.7564, 0.402, 0.7564, 0.3858, 0.7219, 0.3858, 0.7219, 0.402, 0.3143, 0.7899, 0.2755, 0.7899, 0.2755, 0.7899, 0.3351, 0.7899, 0.3128, 0.7656, 0.2755, 0.7686, 0.2755, 0.7899, 0.3143, 0.7899, 0.3143, 0.6206, 0.2755, 0.6206, 0.2753, 0.672, 0.3063, 0.6553, 0.0, 0.0, 0.0, 0.0, 0.0, 0.0, 0.0, 0.0, 0.3143, 0.5343, 0.2755, 0.5343, 0.2755, 0.6206, 0.3143, 0.6206, 0.2282, 0.2695, 0.1847, 0.2695, 0.1847, 0.2873, 0.2282, 0.2873, 0.2664, 0.2695, 0.2282, 0.2695, 0.2282, 0.2873, 0.2664, 0.2873, 0.3585, 0.7502, 0.311, 0.7441, 0.3128, 0.7656, 0.3585, 0.7683, 0.311, 0.7441, 0.2755, 0.751, 0.2755, 0.7686, 0.3128, 0.7656, 0.2282, 0.1906, 0.1847, 0.1906, 0.1847, 0.2695, 0.2282, 0.2695, 0.2664, 0.1906, 0.2282, 0.1906, 0.2282, 0.2695, 0.2664, 0.2695, 0.3585, 0.6701, 0.3063, 0.6553, 0.311, 0.7441, 0.3585, 0.7502, 0.3063, 0.6553, 0.2753, 0.672, 0.2755, 0.751, 0.311, 0.7441, 0.6041, 0.2239, 0.5867, 0.2239, 0.5927, 0.3182, 0.604, 0.3182, 0.77, 0.8222, 0.77, 0.8399, 0.8095, 0.8399, 0.8095, 0.8222, 0.604, 0.2239, 0.5927, 0.2239, 0.5867, 0.2239, 0.6041, 0.2239, 0.604, 0.09196, 0.5927, 0.09196, 0.5927, 0.1305, 0.604, 0.1305, 0.7356, 0.8222, 0.7356, 0.8399, 0.77, 0.8399, 0.77, 0.8222, 0.7956, 0.4441, 0.7956, 0.4278, 0.7564, 0.4278, 0.7564, 0.4441, 0.604, 0.0247, 0.5927, 0.0247, 0.5927, 0.09196, 0.604, 0.09196, 0.7564, 0.4441, 0.7564, 0.4278, 0.7219, 0.4278, 0.7219, 0.4441, 0.77, 0.8538, 0.77, 0.8678, 0.8095, 0.8678, 0.8095, 0.8538, 0.7356, 0.8538, 0.7356, 0.8678, 0.77, 0.8678, 0.77, 0.8538, 0.7956, 0.4149, 0.7956, 0.402, 0.7564, 0.402, 0.7564, 0.4149, 0.7564, 0.4149, 0.7564, 0.402, 0.7219, 0.402, 0.7219, 0.4149, 0.7833, 0.1373, 0.7532, 0.1375, 0.7468, 0.2755, 0.7664, 0.2754, 0.6296, 0.2239, 0.6154, 0.2239, 0.6215, 0.2239, 0.6434, 0.2239, 0.6296, 0.09196, 0.6154, 0.09196, 0.6154, 0.1305, 0.6296, 0.1305, 0.6296, 0.0247, 0.6154, 0.0247, 0.6154, 0.09196, 0.6296, 0.09196, 0.604, 0.1931, 0.604, 0.1305, 0.5927, 0.1305, 0.5927, 0.1931, 0.6366, 0.6448, 0.6366, 0.5953, 0.6044, 0.5953, 0.6044, 0.6448, 0.6044, 0.5953, 0.5635, 0.5969, 0.5635, 0.6448, 0.6044, 0.6448, 0.6689, 0.5953, 0.6689, 0.6448, 0.7094, 0.6448, 0.7094, 0.5969, 0.0657, 0.2862, 0.07051, 0.2707, 0.05416, 0.2702, 0.04867, 0.2861, 0.7094, 0.5567, 0.6689, 0.5572, 0.6689, 0.5953, 0.7094, 0.5969, 0.6044, 0.5572, 0.5635, 0.5567, 0.5635, 0.5969, 0.6044, 0.5953, 0.5783, 0.1929, 0.5927, 0.1931, 0.5927, 0.1305, 0.5783, 0.1305, 0.6154, 0.1305, 0.6154, 0.1931, 0.6296, 0.1929, 0.6296, 0.1305, 0.4911, 0.7509, 0.4966, 0.7671, 0.513, 0.7605, 0.5007, 0.7485, 0.9362, 0.8538, 0.9362, 0.8678, 0.9528, 0.8678, 0.9528, 0.8538, 0.4745, 0.7514, 0.4793, 0.7671, 0.4966, 0.7671, 0.4911, 0.7509, 0.8985, 0.4149, 0.8985, 0.4278, 0.9133, 0.4278, 0.9133, 0.4149, 0.03253, 0.2796, 0.04464, 0.2679, 0.03564, 0.2599, 0.01954, 0.265, 0.9133, 0.4149, 0.9133, 0.4278, 0.9219, 0.4278, 0.9219, 0.4149, 0.9528, 0.8538, 0.9528, 0.8678, 0.9685, 0.8678, 0.9685, 0.8538, 0.04867, 0.2861, 0.05416, 0.2702, 0.04464, 0.2679, 0.03253, 0.2796, 0.9812, 0.8538, 0.9812, 0.8678, 0.9863, 0.8678, 0.9863, 0.8538, 0.5007, 0.7485, 0.513, 0.7605, 0.5262, 0.7456, 0.5099, 0.7404, 0.9219, 0.4149, 0.9219, 0.4278, 0.93, 0.4278, 0.93, 0.4149, 0.9685, 0.8538, 0.9685, 0.8678, 0.9812, 0.8678, 0.9812, 0.8538, 0.9492, 0.4149, 0.9347, 0.4149, 0.9347, 0.4278, 0.9492, 0.4278, 0.01954, 0.265, 0.03564, 0.2599, 0.03038, 0.2432, 0.01428, 0.2483, 0.5099, 0.7404, 0.5262, 0.7456, 0.5316, 0.7287, 0.5152, 0.7235, 0.93, 0.4149, 0.93, 0.4278, 0.9347, 0.4278, 0.9347, 0.4149, 0.6689, 0.5953, 0.6689, 0.5572, 0.6689, 0.533, 0.6689, 0.5952, 0.8203, 0.8538, 0.8203, 0.8678, 0.8296, 0.8678, 0.8296, 0.8538, 0.3585, 0.7504, 0.3585, 0.7675, 0.3682, 0.7675, 0.3678, 0.7395, 0.7956, 0.4149, 0.7956, 0.4278, 0.8039, 0.4278, 0.8039, 0.4149, 0.1751, 0.2866, 0.1755, 0.259, 0.1572, 0.259, 0.156, 0.2865, 0.8296, 0.8538, 0.8296, 0.8678, 0.8482, 0.8678, 0.8482, 0.8538, 0.3678, 0.7395, 0.3682, 0.7675, 0.3876, 0.7675, 0.3864, 0.7396, 0.8039, 0.4149, 0.8039, 0.4278, 0.8204, 0.4278, 0.8204, 0.4149, 0.156, 0.2865, 0.1572, 0.259, 0.1515, 0.2691, 0.1501, 0.2865, 0.8482, 0.8538, 0.8482, 0.8678, 0.854, 0.8678, 0.854, 0.8538, 0.3864, 0.7396, 0.3876, 0.7675, 0.3936, 0.7674, 0.3922, 0.7498, 0.8204, 0.4149, 0.8204, 0.4278, 0.8255, 0.4278, 0.8255, 0.4149, 0.1501, 0.2865, 0.1515, 0.2691, 0.1371, 0.2634, 0.1351, 0.2864, 0.854, 0.8538, 0.854, 0.8678, 0.8686, 0.8678, 0.8686, 0.8538, 0.3922, 0.7498, 0.3936, 0.7674, 0.4089, 0.7674, 0.4068, 0.744, 0.8255, 0.4149, 0.8255, 0.4278, 0.8385, 0.4278, 0.8385, 0.4149, 0.1351, 0.2864, 0.1371, 0.2634, 0.1231, 0.2635, 0.1205, 0.2864, 0.8686, 0.8538, 0.8686, 0.8678, 0.8828, 0.8678, 0.8828, 0.8538, 0.4068, 0.744, 0.4089, 0.7674, 0.4237, 0.7673, 0.421, 0.7441, 0.8385, 0.4149, 0.8385, 0.4278, 0.8511, 0.4278, 0.8511, 0.4149, 0.1205, 0.2864, 0.1231, 0.2635, 0.1187, 0.2721, 0.1159, 0.2864, 0.8828, 0.8538, 0.8828, 0.8678, 0.8873, 0.8678, 0.8873, 0.8538, 0.421, 0.7441, 0.4237, 0.7673, 0.4283, 0.7673, 0.4255, 0.7528, 0.8511, 0.4149, 0.8511, 0.4278, 0.8551, 0.4278, 0.8551, 0.4149, 0.1159, 0.2864, 0.1187, 0.2721, 0.09053, 0.2713, 0.08656, 0.2863, 0.8873, 0.8538, 0.8873, 0.8678, 0.9159, 0.8678, 0.9159, 0.8538, 0.4255, 0.7528, 0.4283, 0.7673, 0.4581, 0.7672, 0.4541, 0.752, 0.8551, 0.4149, 0.8551, 0.4278, 0.8805, 0.4278, 0.8805, 0.4149, 0.07613, 0.2862, 0.08052, 0.271, 0.07051, 0.2707, 0.0657, 0.2862, 0.9261, 0.8538, 0.9261, 0.8678, 0.9362, 0.8678, 0.9362, 0.8538, 0.4643, 0.7517, 0.4687, 0.7672, 0.4793, 0.7671, 0.4745, 0.7514, 0.4506, 0.723, 0.4533, 0.723, 0.4529, 0.7112, 0.4466, 0.7112, 0.4619, 0.7109, 0.4631, 0.7109, 0.4732, 0.7106, 0.4772, 0.7106, 0.4634, 0.7227, 0.4736, 0.7224, 0.4732, 0.7106, 0.4631, 0.7109, 0.604, 0.1713, 0.6154, 0.1713, 0.6124, 0.1621, 0.604, 0.1621, 0.08156, 0.2418, 0.09138, 0.2427, 0.09173, 0.2311, 0.08194, 0.2308, 0.0, 0.0, 0.0, 0.0, 0.0, 0.0, 0.0, 0.0, 0.4643, 0.7517, 0.4745, 0.7514, 0.4736, 0.7224, 0.4634, 0.7227, 0.604, 0.1939, 0.6154, 0.1939, 0.6154, 0.1713, 0.604, 0.1713, 0.08052, 0.271, 0.09053, 0.2713, 0.09138, 0.2427, 0.08156, 0.2418, 0.6215, 0.2239, 0.6041, 0.2239, 0.604, 0.3182, 0.6154, 0.3182, 0.6154, 0.2239, 0.604, 0.2239, 0.6041, 0.2239, 0.6215, 0.2239, 0.6154, 0.09196, 0.604, 0.09196, 0.604, 0.1305, 0.6154, 0.1305, 0.6154, 0.0247, 0.604, 0.0247, 0.604, 0.09196, 0.6154, 0.09196, 0.77, 0.8399, 0.77, 0.8538, 0.8095, 0.8538, 0.8095, 0.8399, 0.7356, 0.8399, 0.7356, 0.8538, 0.77, 0.8538, 0.77, 0.8399, 0.7956, 0.4278, 0.7956, 0.4149, 0.7564, 0.4149, 0.7564, 0.4278, 0.7564, 0.4278, 0.7564, 0.4149, 0.7219, 0.4149, 0.7219, 0.4278, 0.6154, 0.1931, 0.6154, 0.1305, 0.604, 0.1305, 0.604, 0.1931, 0.6689, 0.6448, 0.6689, 0.5953, 0.6366, 0.5953, 0.6366, 0.6448, 0.9362, 0.8399, 0.9362, 0.8538, 0.9528, 0.8538, 0.9528, 0.8399, 0.8985, 0.402, 0.8985, 0.4149, 0.9133, 0.4149, 0.9133, 0.402, 0.9133, 0.402, 0.9133, 0.4149, 0.9219, 0.4149, 0.9219, 0.402, 0.9528, 0.8399, 0.9528, 0.8538, 0.9685, 0.8538, 0.9685, 0.8399, 0.9812, 0.8399, 0.9812, 0.8538, 0.9863, 0.8538, 0.9863, 0.8399, 0.9219, 0.402, 0.9219, 0.4149, 0.93, 0.4149, 0.93, 0.402, 0.9685, 0.8399, 0.9685, 0.8538, 0.9812, 0.8538, 0.9812, 0.8399, 0.9492, 0.402, 0.9347, 0.402, 0.9347, 0.4149, 0.9492, 0.4149, 0.93, 0.402, 0.93, 0.4149, 0.9347, 0.4149, 0.9347, 0.402, 0.8203, 0.8399, 0.8203, 0.8538, 0.8296, 0.8538, 0.8296, 0.8399, 0.7956, 0.402, 0.7956, 0.4149, 0.8039, 0.4149, 0.8039, 0.402, 0.8296, 0.8399, 0.8296, 0.8538, 0.8482, 0.8538, 0.8482, 0.8399, 0.8039, 0.402, 0.8039, 0.4149, 0.8204, 0.4149, 0.8204, 0.402, 0.8482, 0.8399, 0.8482, 0.8538, 0.854, 0.8538, 0.854, 0.8399, 0.8204, 0.402, 0.8204, 0.4149, 0.8255, 0.4149, 0.8255, 0.402, 0.854, 0.8399, 0.854, 0.8538, 0.8686, 0.8538, 0.8686, 0.8399, 0.8255, 0.402, 0.8255, 0.4149, 0.8385, 0.4149, 0.8385, 0.402, 0.8686, 0.8399, 0.8686, 0.8538, 0.8828, 0.8538, 0.8828, 0.8399, 0.8385, 0.402, 0.8385, 0.4149, 0.8511, 0.4149, 0.8511, 0.402, 0.8828, 0.8399, 0.8828, 0.8538, 0.8873, 0.8538, 0.8873, 0.8399, 0.8511, 0.402, 0.8511, 0.4149, 0.8551, 0.4149, 0.8551, 0.402, 0.8873, 0.8399, 0.8873, 0.8538, 0.9159, 0.8538, 0.9159, 0.8399, 0.8551, 0.402, 0.8551, 0.4149, 0.8805, 0.4149, 0.8805, 0.402, 0.9261, 0.8399, 0.9261, 0.8538, 0.9362, 0.8538, 0.9362, 0.8399, 0.09138, 0.2427, 0.09398, 0.2427, 0.09789, 0.2311, 0.09173, 0.2311, 0.6141, 0.1623, 0.604, 0.1623, 0.604, 0.1621, 0.6124, 0.1621, 0.4736, 0.7224, 0.4762, 0.7224, 0.4772, 0.7106, 0.4732, 0.7106, 0.0, 0.0, 0.0, 0.0, 0.0, 0.0, 0.0, 0.0, 0.5927, 0.1939, 0.604, 0.1939, 0.604, 0.1713, 0.5927, 0.1713, 0.08656, 0.2863, 0.09053, 0.2713, 0.08052, 0.271, 0.07613, 0.2862, 0.9159, 0.8538, 0.9159, 0.8678, 0.9261, 0.8678, 0.9261, 0.8538, 0.4541, 0.752, 0.4581, 0.7672, 0.4687, 0.7672, 0.4643, 0.7517, 0.4466, 0.7112, 0.4529, 0.7112, 0.4631, 0.7109, 0.4619, 0.7109, 0.4533, 0.723, 0.4634, 0.7227, 0.4631, 0.7109, 0.4529, 0.7112, 0.07136, 0.2421, 0.08156, 0.2418, 0.08194, 0.2308, 0.07216, 0.2305, 0.4541, 0.752, 0.4643, 0.7517, 0.4634, 0.7227, 0.4533, 0.723, 0.07051, 0.2707, 0.08052, 0.271, 0.08156, 0.2418, 0.07136, 0.2421, 0.9159, 0.8399, 0.9159, 0.8538, 0.9261, 0.8538, 0.9261, 0.8399, 0.612, 0.1626, 0.604, 0.1626, 0.604, 0.1623, 0.6141, 0.1623, 0.3251, 0.3086, 0.2965, 0.4277, 0.3371, 0.4277, 0.392, 0.3086, 0.6073, 0.22, 0.6011, 0.3162, 0.6158, 0.3162, 0.6298, 0.22, 0.7113, 0.8678, 0.6718, 0.8678, 0.6718, 0.8853, 0.7113, 0.8853, 0.3046, 0.3086, 0.3251, 0.3086, 0.392, 0.3086, 0.3482, 0.3086, 0.6011, 0.22, 0.6073, 0.22, 0.6298, 0.22, 0.6158, 0.22, 0.3046, 0.2873, 0.3046, 0.3086, 0.3482, 0.3086, 0.3482, 0.2873, 0.3046, 0.1419, 0.3046, 0.1906, 0.3482, 0.1906, 0.3482, 0.1419, 0.6011, 0.08539, 0.6011, 0.1247, 0.6158, 0.1247, 0.6158, 0.08539, 0.2664, 0.3086, 0.2613, 0.4277, 0.2965, 0.4277, 0.3251, 0.3086, 0.1479, 0.7899, 0.2037, 0.9109, 0.2449, 0.9109, 0.2158, 0.7899, 0.7457, 0.8678, 0.7113, 0.8678, 0.7113, 0.8853, 0.7457, 0.8853, 0.6482, 0.402, 0.6875, 0.402, 0.6875, 0.3858, 0.6482, 0.3858, 0.2664, 0.3086, 0.2664, 0.3086, 0.3251, 0.3086, 0.3046, 0.3086, 0.1924, 0.7899, 0.1479, 0.7899, 0.2158, 0.7899, 0.2367, 0.7899, 0.2664, 0.2873, 0.2664, 0.3086, 0.3046, 0.3086, 0.3046, 0.2873, 0.1924, 0.7683, 0.1924, 0.7899, 0.2367, 0.7899, 0.2381, 0.7656, 0.2664, 0.1419, 0.2664, 0.1906, 0.3046, 0.1906, 0.3046, 0.1419, 0.1924, 0.6206, 0.1924, 0.6701, 0.2446, 0.6553, 0.2367, 0.6206, 0.2367, 0.6206, 0.2367, 0.6206, 0.2367, 0.5343, 0.2367, 0.5343, 0.2756, 0.672, 0.2756, 0.672, 0.2446, 0.6553, 0.2446, 0.6553, 0.3046, 0.05695, 0.3046, 0.1419, 0.3482, 0.1419, 0.3482, 0.05695, 0.6011, 0.01677, 0.6011, 0.08539, 0.6158, 0.08539, 0.6158, 0.01677, 0.2664, 0.05695, 0.2664, 0.1419, 0.3046, 0.1419, 0.3046, 0.05695, 0.1924, 0.5343, 0.1924, 0.6206, 0.2367, 0.6206, 0.2367, 0.5343, 0.2446, 0.6553, 0.2446, 0.6553, 0.2367, 0.6206, 0.2367, 0.6206, 0.2158, 0.7899, 0.2449, 0.9109, 0.2807, 0.9109, 0.2755, 0.7899, 0.6875, 0.402, 0.7219, 0.402, 0.7219, 0.3858, 0.6875, 0.3858, 0.2367, 0.7899, 0.2158, 0.7899, 0.2755, 0.7899, 0.2755, 0.7899, 0.2381, 0.7656, 0.2367, 0.7899, 0.2755, 0.7899, 0.2755, 0.7686, 0.2367, 0.6206, 0.2446, 0.6553, 0.2756, 0.672, 0.2755, 0.6206, 0.0, 0.0, 0.0, 0.0, 0.0, 0.0, 0.0, 0.0, 0.2367, 0.5343, 0.2367, 0.6206, 0.2755, 0.6206, 0.2755, 0.5343, 0.3046, 0.2695, 0.3046, 0.2873, 0.3482, 0.2873, 0.3482, 0.2695, 0.2664, 0.2695, 0.2664, 0.2873, 0.3046, 0.2873, 0.3046, 0.2695, 0.1924, 0.7502, 0.1924, 0.7683, 0.2381, 0.7656, 0.2399, 0.7441, 0.2399, 0.7441, 0.2381, 0.7656, 0.2755, 0.7686, 0.2755, 0.751, 0.3046, 0.1906, 0.3046, 0.2695, 0.3482, 0.2695, 0.3482, 0.1906, 0.2664, 0.1906, 0.2664, 0.2695, 0.3046, 0.2695, 0.3046, 0.1906, 0.1924, 0.6701, 0.1924, 0.7502, 0.2399, 0.7441, 0.2446, 0.6553, 0.2446, 0.6553, 0.2399, 0.7441, 0.2755, 0.751, 0.2756, 0.672, 0.5895, 0.22, 0.5896, 0.3162, 0.6011, 0.3162, 0.6073, 0.22, 0.7113, 0.8222, 0.6718, 0.8222, 0.6718, 0.8399, 0.7113, 0.8399, 0.5896, 0.22, 0.5895, 0.22, 0.6073, 0.22, 0.6011, 0.22, 0.5896, 0.08539, 0.5896, 0.1247, 0.6011, 0.1247, 0.6011, 0.08539, 0.7457, 0.8222, 0.7113, 0.8222, 0.7113, 0.8399, 0.7457, 0.8399, 0.6482, 0.4441, 0.6875, 0.4441, 0.6875, 0.4278, 0.6482, 0.4278, 0.5896, 0.01677, 0.5896, 0.08539, 0.6011, 0.08539, 0.6011, 0.01677, 0.6875, 0.4441, 0.7219, 0.4441, 0.7219, 0.4278, 0.6875, 0.4278, 0.7113, 0.8538, 0.6718, 0.8538, 0.6718, 0.8678, 0.7113, 0.8678, 0.7457, 0.8538, 0.7113, 0.8538, 0.7113, 0.8678, 0.7457, 0.8678, 0.6482, 0.4149, 0.6875, 0.4149, 0.6875, 0.402, 0.6482, 0.402, 0.6875, 0.4149, 0.7219, 0.4149, 0.7219, 0.402, 0.6875, 0.402, 0.5494, 0.22, 0.5635, 0.3162, 0.578, 0.3162, 0.5718, 0.22, 0.5635, 0.22, 0.5494, 0.22, 0.5718, 0.22, 0.578, 0.22, 0.5635, 0.08539, 0.5635, 0.1247, 0.578, 0.1247, 0.578, 0.08539, 0.5635, 0.01677, 0.5635, 0.08539, 0.578, 0.08539, 0.578, 0.01677, 0.5896, 0.1886, 0.6011, 0.1886, 0.6011, 0.1247, 0.5896, 0.1247, 0.5896, 0.22, 0.6011, 0.22, 0.6011, 0.2022, 0.5896, 0.2022, 0.6011, 0.2022, 0.6011, 0.22, 0.6158, 0.22, 0.6158, 0.2028, 0.578, 0.2022, 0.5635, 0.2028, 0.5635, 0.22, 0.578, 0.22, 0.4671, 0.2862, 0.4842, 0.2861, 0.4787, 0.2702, 0.4623, 0.2707, 0.5635, 0.1884, 0.5635, 0.2028, 0.578, 0.2022, 0.578, 0.1886, 0.6011, 0.1886, 0.6011, 0.2022, 0.6158, 0.2028, 0.6158, 0.1884, 0.6158, 0.1884, 0.6158, 0.1247, 0.6011, 0.1247, 0.6011, 0.1886, 0.578, 0.1247, 0.5635, 0.1247, 0.5635, 0.1884, 0.578, 0.1886, 0.05988, 0.7509, 0.05021, 0.7485, 0.03791, 0.7605, 0.05431, 0.7671, 0.5451, 0.8538, 0.5285, 0.8538, 0.5285, 0.8678, 0.5451, 0.8678, 0.07649, 0.7514, 0.05988, 0.7509, 0.05431, 0.7671, 0.07161, 0.7671, 0.5453, 0.4149, 0.5305, 0.4149, 0.5305, 0.4278, 0.5453, 0.4278, 0.5003, 0.2796, 0.5133, 0.265, 0.4972, 0.2599, 0.4882, 0.2679, 0.5305, 0.4149, 0.522, 0.4149, 0.522, 0.4278, 0.5305, 0.4278, 0.5285, 0.8538, 0.5128, 0.8538, 0.5128, 0.8678, 0.5285, 0.8678, 0.4842, 0.2861, 0.5003, 0.2796, 0.4882, 0.2679, 0.4787, 0.2702, 0.5001, 0.8538, 0.495, 0.8538, 0.495, 0.8678, 0.5001, 0.8678, 0.05021, 0.7485, 0.04107, 0.7404, 0.02472, 0.7456, 0.03791, 0.7605, 0.522, 0.4149, 0.5138, 0.4149, 0.5138, 0.4278, 0.522, 0.4278, 0.5128, 0.8538, 0.5001, 0.8538, 0.5001, 0.8678, 0.5128, 0.8678, 0.4946, 0.4149, 0.4946, 0.4278, 0.5091, 0.4278, 0.5091, 0.4149, 0.5133, 0.265, 0.5186, 0.2483, 0.5025, 0.2432, 0.4972, 0.2599, 0.04107, 0.7404, 0.03572, 0.7235, 0.01937, 0.7287, 0.02472, 0.7456, 0.5138, 0.4149, 0.5091, 0.4149, 0.5091, 0.4278, 0.5138, 0.4278, 0.0, 0.0, 0.0, 0.0, 0.0, 0.0, 0.0, 0.0, 0.661, 0.8538, 0.6517, 0.8538, 0.6517, 0.8678, 0.661, 0.8678, 0.1924, 0.7504, 0.1831, 0.7395, 0.1827, 0.7675, 0.1924, 0.7675, 0.6482, 0.4149, 0.6399, 0.4149, 0.6399, 0.4278, 0.6482, 0.4278, 0.3578, 0.2866, 0.3768, 0.2865, 0.3756, 0.259, 0.3574, 0.259, 0.6517, 0.8538, 0.6331, 0.8538, 0.6331, 0.8678, 0.6517, 0.8678, 0.1831, 0.7395, 0.1645, 0.7396, 0.1634, 0.7675, 0.1827, 0.7675, 0.6399, 0.4149, 0.6234, 0.4149, 0.6234, 0.4278, 0.6399, 0.4278, 0.3768, 0.2865, 0.3827, 0.2865, 0.3814, 0.2691, 0.3756, 0.259, 0.6331, 0.8538, 0.6273, 0.8538, 0.6273, 0.8678, 0.6331, 0.8678, 0.1645, 0.7396, 0.1587, 0.7498, 0.1573, 0.7674, 0.1634, 0.7675, 0.6234, 0.4149, 0.6183, 0.4149, 0.6183, 0.4278, 0.6234, 0.4278, 0.3827, 0.2865, 0.3977, 0.2864, 0.3957, 0.2634, 0.3814, 0.2691, 0.6273, 0.8538, 0.6127, 0.8538, 0.6127, 0.8678, 0.6273, 0.8678, 0.1587, 0.7498, 0.1441, 0.744, 0.1421, 0.7674, 0.1573, 0.7674, 0.6183, 0.4149, 0.6053, 0.4149, 0.6053, 0.4278, 0.6183, 0.4278, 0.3977, 0.2864, 0.4123, 0.2864, 0.4097, 0.2635, 0.3957, 0.2634, 0.6127, 0.8538, 0.5985, 0.8538, 0.5985, 0.8678, 0.6127, 0.8678, 0.1441, 0.744, 0.1299, 0.7441, 0.1273, 0.7673, 0.1421, 0.7674, 0.6053, 0.4149, 0.5927, 0.4149, 0.5927, 0.4278, 0.6053, 0.4278, 0.4123, 0.2864, 0.4169, 0.2864, 0.4141, 0.2721, 0.4097, 0.2635, 0.5985, 0.8538, 0.594, 0.8538, 0.594, 0.8678, 0.5985, 0.8678, 0.1299, 0.7441, 0.1255, 0.7528, 0.1226, 0.7673, 0.1273, 0.7673, 0.5927, 0.4149, 0.5887, 0.4149, 0.5887, 0.4278, 0.5927, 0.4278, 0.4169, 0.2864, 0.4463, 0.2863, 0.4423, 0.2713, 0.4141, 0.2721, 0.594, 0.8538, 0.5654, 0.8538, 0.5654, 0.8678, 0.594, 0.8678, 0.1255, 0.7528, 0.09682, 0.752, 0.09279, 0.7672, 0.1226, 0.7673, 0.5887, 0.4149, 0.5633, 0.4149, 0.5633, 0.4278, 0.5887, 0.4278, 0.4567, 0.2862, 0.4671, 0.2862, 0.4623, 0.2707, 0.4523, 0.271, 0.5552, 0.8538, 0.5451, 0.8538, 0.5451, 0.8678, 0.5552, 0.8678, 0.08665, 0.7517, 0.07649, 0.7514, 0.07161, 0.7671, 0.0822, 0.7672, 0.1003, 0.723, 0.1043, 0.7112, 0.09804, 0.7112, 0.09768, 0.723, 0.08903, 0.7109, 0.07377, 0.7106, 0.07771, 0.7106, 0.08787, 0.7109, 0.08752, 0.7227, 0.08787, 0.7109, 0.07771, 0.7106, 0.07735, 0.7224, 0.5896, 0.1663, 0.5896, 0.157, 0.5811, 0.157, 0.578, 0.1663, 0.4513, 0.2418, 0.4509, 0.2308, 0.4411, 0.2311, 0.4415, 0.2427, 0.0, 0.0, 0.0, 0.0, 0.0, 0.0, 0.0, 0.0, 0.08665, 0.7517, 0.08752, 0.7227, 0.07735, 0.7224, 0.07649, 0.7514, 0.5896, 0.1894, 0.5896, 0.1663, 0.578, 0.1663, 0.578, 0.1894, 0.4523, 0.271, 0.4513, 0.2418, 0.4415, 0.2427, 0.4423, 0.2713, 0.5718, 0.22, 0.578, 0.3162, 0.5896, 0.3162, 0.5895, 0.22, 0.578, 0.22, 0.5718, 0.22, 0.5895, 0.22, 0.5896, 0.22, 0.578, 0.08539, 0.578, 0.1247, 0.5896, 0.1247, 0.5896, 0.08539, 0.578, 0.01677, 0.578, 0.08539, 0.5896, 0.08539, 0.5896, 0.01677, 0.7113, 0.8399, 0.6718, 0.8399, 0.6718, 0.8538, 0.7113, 0.8538, 0.7457, 0.8399, 0.7113, 0.8399, 0.7113, 0.8538, 0.7457, 0.8538, 0.6482, 0.4278, 0.6875, 0.4278, 0.6875, 0.4149, 0.6482, 0.4149, 0.6875, 0.4278, 0.7219, 0.4278, 0.7219, 0.4149, 0.6875, 0.4149, 0.578, 0.1886, 0.5896, 0.1886, 0.5896, 0.1247, 0.578, 0.1247, 0.578, 0.22, 0.5896, 0.22, 0.5896, 0.2022, 0.578, 0.2022, 0.5451, 0.8399, 0.5285, 0.8399, 0.5285, 0.8538, 0.5451, 0.8538, 0.5453, 0.402, 0.5305, 0.402, 0.5305, 0.4149, 0.5453, 0.4149, 0.5305, 0.402, 0.522, 0.402, 0.522, 0.4149, 0.5305, 0.4149, 0.5285, 0.8399, 0.5128, 0.8399, 0.5128, 0.8538, 0.5285, 0.8538, 0.5001, 0.8399, 0.495, 0.8399, 0.495, 0.8538, 0.5001, 0.8538, 0.522, 0.402, 0.5138, 0.402, 0.5138, 0.4149, 0.522, 0.4149, 0.5128, 0.8399, 0.5001, 0.8399, 0.5001, 0.8538, 0.5128, 0.8538, 0.4946, 0.402, 0.4946, 0.4149, 0.5091, 0.4149, 0.5091, 0.402, 0.5138, 0.402, 0.5091, 0.402, 0.5091, 0.4149, 0.5138, 0.4149, 0.661, 0.8399, 0.6517, 0.8399, 0.6517, 0.8538, 0.661, 0.8538, 0.6482, 0.402, 0.6399, 0.402, 0.6399, 0.4149, 0.6482, 0.4149, 0.6517, 0.8399, 0.6331, 0.8399, 0.6331, 0.8538, 0.6517, 0.8538, 0.6399, 0.402, 0.6234, 0.402, 0.6234, 0.4149, 0.6399, 0.4149, 0.6331, 0.8399, 0.6273, 0.8399, 0.6273, 0.8538, 0.6331, 0.8538, 0.6234, 0.402, 0.6183, 0.402, 0.6183, 0.4149, 0.6234, 0.4149, 0.6273, 0.8399, 0.6127, 0.8399, 0.6127, 0.8538, 0.6273, 0.8538, 0.6183, 0.402, 0.6053, 0.402, 0.6053, 0.4149, 0.6183, 0.4149, 0.6127, 0.8399, 0.5985, 0.8399, 0.5985, 0.8538, 0.6127, 0.8538, 0.6053, 0.402, 0.5927, 0.402, 0.5927, 0.4149, 0.6053, 0.4149, 0.5985, 0.8399, 0.594, 0.8399, 0.594, 0.8538, 0.5985, 0.8538, 0.5927, 0.402, 0.5887, 0.402, 0.5887, 0.4149, 0.5927, 0.4149, 0.594, 0.8399, 0.5654, 0.8399, 0.5654, 0.8538, 0.594, 0.8538, 0.5887, 0.402, 0.5633, 0.402, 0.5633, 0.4149, 0.5887, 0.4149, 0.5552, 0.8399, 0.5451, 0.8399, 0.5451, 0.8538, 0.5552, 0.8538, 0.4415, 0.2427, 0.4411, 0.2311, 0.435, 0.2311, 0.4389, 0.2427, 0.0, 0.0, 0.0, 0.0, 0.0, 0.0, 0.0, 0.0, 0.07735, 0.7224, 0.07771, 0.7106, 0.07377, 0.7106, 0.07469, 0.7224, 0.0, 0.0, 0.0, 0.0, 0.0, 0.0, 0.0, 0.0, 0.6011, 0.1894, 0.6011, 0.1663, 0.5896, 0.1663, 0.5896, 0.1894, 0.4463, 0.2863, 0.4567, 0.2862, 0.4523, 0.271, 0.4423, 0.2713, 0.5654, 0.8538, 0.5552, 0.8538, 0.5552, 0.8678, 0.5654, 0.8678, 0.09682, 0.752, 0.08665, 0.7517, 0.0822, 0.7672, 0.09279, 0.7672, 0.1043, 0.7112, 0.08903, 0.7109, 0.08787, 0.7109, 0.09804, 0.7112, 0.09768, 0.723, 0.09804, 0.7112, 0.08787, 0.7109, 0.08752, 0.7227, 0.4615, 0.2421, 0.4607, 0.2305, 0.4509, 0.2308, 0.4513, 0.2418, 0.09682, 0.752, 0.09768, 0.723, 0.08752, 0.7227, 0.08665, 0.7517, 0.4623, 0.2707, 0.4615, 0.2421, 0.4513, 0.2418, 0.4523, 0.271, 0.5654, 0.8399, 0.5552, 0.8399, 0.5552, 0.8538, 0.5654, 0.8538, 0.4411, 0.2311, 0.4509, 0.2308, 0.45, 0.2308, 0.435, 0.2311, 0.8465, 0.4177, 0.8465, 0.4148, 0.8465, 0.4148, 0.8465, 0.4177, 0.1282, 0.1487, 0.122, 0.1487, 0.122, 0.05862, 0.1282, 0.05862, 0.6016, 0.09714, 0.5991, 0.09734, 0.5991, 0.02602, 0.6016, 0.02475, 0.4222, 0.6275, 0.4159, 0.6275, 0.4159, 0.536, 0.4222, 0.536, 0.8465, 0.4177, 0.8465, 0.4148, 0.8521, 0.4148, 0.8522, 0.4177, 0.6016, 0.1365, 0.6041, 0.1361, 0.6041, 0.1361, 0.6016, 0.1365, 0.6016, 0.1425, 0.6041, 0.142, 0.6041, 0.1361, 0.6016, 0.1365, 0.1278, 0.162, 0.1224, 0.162, 0.122, 0.1487, 0.1282, 0.1487, 0.6016, 0.1033, 0.6041, 0.1035, 0.6041, 0.1151, 0.6016, 0.1152, 0.4217, 0.641, 0.4163, 0.641, 0.4159, 0.6275, 0.4222, 0.6275, 0.6016, 0.1213, 0.5991, 0.1212, 0.5991, 0.1151, 0.6016, 0.1152, 0.6016, 0.1421, 0.5991, 0.1417, 0.5991, 0.1373, 0.6016, 0.1377, 0.4306, 0.6487, 0.431, 0.6353, 0.4479, 0.6503, 0.4489, 0.6581, 0.1142, 0.1827, 0.1149, 0.2047, 0.09834, 0.1992, 0.09466, 0.1864, 0.6016, 0.09714, 0.6041, 0.09734, 0.6041, 0.1035, 0.6016, 0.1033, 0.6016, 0.1365, 0.5991, 0.1361, 0.5991, 0.1417, 0.6016, 0.1421, 0.4217, 0.641, 0.4222, 0.6275, 0.431, 0.6353, 0.4306, 0.6487, 0.1229, 0.1754, 0.1236, 0.1976, 0.1149, 0.2047, 0.1142, 0.1827, 0.1368, 0.2052, 0.1388, 0.1798, 0.1533, 0.1848, 0.1499, 0.1976, 0.1266, 0.1976, 0.1236, 0.1976, 0.1229, 0.1754, 0.1274, 0.1754, 0.4205, 0.6772, 0.4174, 0.6772, 0.4167, 0.6546, 0.4213, 0.6546, 0.6016, 0.1377, 0.5991, 0.1373, 0.5991, 0.1272, 0.6016, 0.1275, 0.4294, 0.6844, 0.4301, 0.6621, 0.4499, 0.6658, 0.4462, 0.6788, 0.1137, 0.1696, 0.1142, 0.1827, 0.09466, 0.1864, 0.09568, 0.1788, 0.4205, 0.6772, 0.4213, 0.6546, 0.4301, 0.6621, 0.4294, 0.6844, 0.1224, 0.162, 0.1229, 0.1754, 0.1142, 0.1827, 0.1137, 0.1696, 0.825, 0.4177, 0.8254, 0.4148, 0.8388, 0.4148, 0.8387, 0.4177, 0.6016, 0.1365, 0.6041, 0.1361, 0.6041, 0.1259, 0.6016, 0.1261, 0.1383, 0.1661, 0.1322, 0.1525, 0.1367, 0.1567, 0.1517, 0.1707, 0.4051, 0.6591, 0.4071, 0.6848, 0.3938, 0.6772, 0.3904, 0.6641, 0.8428, 0.4177, 0.8429, 0.4205, 0.8388, 0.4205, 0.8387, 0.4177, 0.4056, 0.6452, 0.4051, 0.6591, 0.3904, 0.6641, 0.392, 0.6499, 0.1274, 0.1754, 0.1229, 0.1754, 0.1224, 0.162, 0.1278, 0.162, 0.4213, 0.6546, 0.4167, 0.6546, 0.4163, 0.641, 0.4217, 0.641, 0.6016, 0.1275, 0.5991, 0.1272, 0.5991, 0.1212, 0.6016, 0.1213, 0.4301, 0.6621, 0.4306, 0.6487, 0.4489, 0.6581, 0.4499, 0.6658, 0.4213, 0.6546, 0.4217, 0.641, 0.4306, 0.6487, 0.4301, 0.6621, 0.1133, 0.1564, 0.1137, 0.1696, 0.09568, 0.1788, 0.0967, 0.1712, 0.122, 0.1487, 0.1224, 0.162, 0.1137, 0.1696, 0.1133, 0.1564, 0.6016, 0.1261, 0.6041, 0.1259, 0.6041, 0.1148, 0.6016, 0.1149, 0.1388, 0.1798, 0.1383, 0.1661, 0.1517, 0.1707, 0.1533, 0.1848, 0.4118, 0.6313, 0.4056, 0.6452, 0.392, 0.6499, 0.4072, 0.6356, 0.6016, 0.1365, 0.6041, 0.1361, 0.6041, 0.142, 0.6016, 0.1425, 0.1266, 0.1976, 0.1274, 0.1754, 0.1388, 0.1798, 0.1368, 0.2052, 0.1278, 0.162, 0.1282, 0.1487, 0.1322, 0.1525, 0.1383, 0.1661, 0.4167, 0.6546, 0.4174, 0.6772, 0.4071, 0.6848, 0.4051, 0.6591, 0.8465, 0.4177, 0.8465, 0.4205, 0.8429, 0.4205, 0.8428, 0.4177, 0.4163, 0.641, 0.4167, 0.6546, 0.4051, 0.6591, 0.4056, 0.6452, 0.1274, 0.1754, 0.1278, 0.162, 0.1383, 0.1661, 0.1388, 0.1798, 0.4159, 0.6275, 0.4163, 0.641, 0.4056, 0.6452, 0.4118, 0.6313, 0.8465, 0.4205, 0.8465, 0.4177, 0.8465, 0.4177, 0.8465, 0.4205, 0.6041, 0.09734, 0.6016, 0.09714, 0.6016, 0.02475, 0.6041, 0.02602, 0.8465, 0.4205, 0.8465, 0.4177, 0.8522, 0.4177, 0.8521, 0.4205, 0.5991, 0.1361, 0.6016, 0.1365, 0.6016, 0.1365, 0.5991, 0.1361, 0.5991, 0.142, 0.6016, 0.1425, 0.6016, 0.1365, 0.5991, 0.1361, 0.5991, 0.1035, 0.6016, 0.1033, 0.6016, 0.1152, 0.5991, 0.1151, 0.6041, 0.1212, 0.6016, 0.1213, 0.6016, 0.1152, 0.6041, 0.1151, 0.6041, 0.1417, 0.6016, 0.1421, 0.6016, 0.1377, 0.6041, 0.1373, 0.5991, 0.09734, 0.6016, 0.09714, 0.6016, 0.1033, 0.5991, 0.1035, 0.6041, 0.1361, 0.6016, 0.1365, 0.6016, 0.1421, 0.6041, 0.1417, 0.6041, 0.1373, 0.6016, 0.1377, 0.6016, 0.1275, 0.6041, 0.1272, 0.8254, 0.4205, 0.825, 0.4177, 0.8387, 0.4177, 0.8388, 0.4205, 0.5991, 0.1361, 0.6016, 0.1365, 0.6016, 0.1261, 0.5991, 0.1259, 0.8429, 0.4148, 0.8428, 0.4177, 0.8387, 0.4177, 0.8388, 0.4148, 0.6041, 0.1272, 0.6016, 0.1275, 0.6016, 0.1213, 0.6041, 0.1212, 0.5991, 0.1259, 0.6016, 0.1261, 0.6016, 0.1149, 0.5991, 0.1148, 0.5991, 0.1361, 0.6016, 0.1365, 0.6016, 0.1425, 0.5991, 0.142, 0.8465, 0.4148, 0.8465, 0.4177, 0.8428, 0.4177, 0.8429, 0.4148, 0.0, 0.0, 0.0, 0.0, 0.0, 0.0, 0.0, 0.0, 0.6014, 0.06424, 0.6014, 0.06271, 0.6014, 0.02486, 0.6013, 0.02639, 0.0, 0.0, 0.0, 0.0, 0.0, 0.0, 0.0, 0.0, 0.4579, 0.5831, 0.4519, 0.585, 0.4367, 0.5365, 0.4428, 0.5345, 0.1082, 0.05757, 0.1077, 0.05908, 0.1017, 0.05715, 0.1022, 0.05561, 0.599, 0.1003, 0.6015, 0.09992, 0.6015, 0.1007, 0.599, 0.101, 0.599, 0.1093, 0.6014, 0.1088, 0.6014, 0.1064, 0.5989, 0.1069, 0.08819, 0.1194, 0.08309, 0.1178, 0.0868, 0.105, 0.09273, 0.1069, 0.599, 0.06625, 0.6015, 0.06639, 0.6015, 0.07341, 0.599, 0.07338, 0.4617, 0.5961, 0.4565, 0.5978, 0.4519, 0.585, 0.4579, 0.5831, 0.5991, 0.07896, 0.5966, 0.07891, 0.5966, 0.07341, 0.599, 0.07338, 0.599, 0.1035, 0.5966, 0.1031, 0.5966, 0.0949, 0.5991, 0.09519, 0.4725, 0.6006, 0.4688, 0.5878, 0.4894, 0.5968, 0.4928, 0.6038, 0.06883, 0.1349, 0.06273, 0.156, 0.04868, 0.1456, 0.04913, 0.1324, 0.599, 0.06251, 0.6014, 0.06271, 0.6015, 0.06639, 0.599, 0.06625, 0.599, 0.1003, 0.5965, 0.09993, 0.5966, 0.1031, 0.599, 0.1035, 0.4617, 0.5961, 0.4579, 0.5831, 0.4688, 0.5878, 0.4725, 0.6006, 0.07938, 0.1306, 0.07318, 0.152, 0.06273, 0.156, 0.06883, 0.1349, 0.08344, 0.1632, 0.09315, 0.1397, 0.1054, 0.149, 0.09822, 0.1601, 0.07607, 0.1529, 0.07318, 0.152, 0.07938, 0.1306, 0.08365, 0.132, 0.4718, 0.6308, 0.4688, 0.6318, 0.4611, 0.6105, 0.4655, 0.6091, 0.5991, 0.09519, 0.5966, 0.0949, 0.5966, 0.0844, 0.5991, 0.08454, 0.4824, 0.6349, 0.4762, 0.6135, 0.4962, 0.6109, 0.4966, 0.6244, 0.07248, 0.1223, 0.06883, 0.1349, 0.04913, 0.1324, 0.05247, 0.1254, 0.4718, 0.6308, 0.4655, 0.6091, 0.4762, 0.6135, 0.4824, 0.6349, 0.08309, 0.1178, 0.07938, 0.1306, 0.06883, 0.1349, 0.07248, 0.1223, 0.5989, 0.08676, 0.6014, 0.08659, 0.6014, 0.07236, 0.5989, 0.07231, 0.5989, 0.1069, 0.6014, 0.1064, 0.6014, 0.09754, 0.5989, 0.09787, 0.0969, 0.1266, 0.09537, 0.1117, 0.09834, 0.1172, 0.1082, 0.1351, 0.4515, 0.6184, 0.4613, 0.6423, 0.4463, 0.6391, 0.4391, 0.6277, 0.5989, 0.06794, 0.5965, 0.06805, 0.5965, 0.07236, 0.5989, 0.07231, 0.4477, 0.605, 0.4515, 0.6184, 0.4391, 0.6277, 0.4362, 0.6137, 0.08365, 0.132, 0.07938, 0.1306, 0.08309, 0.1178, 0.08819, 0.1194, 0.4655, 0.6091, 0.4611, 0.6105, 0.4565, 0.5978, 0.4617, 0.5961, 0.5991, 0.08454, 0.5966, 0.0844, 0.5966, 0.07891, 0.5991, 0.07896, 0.4762, 0.6135, 0.4725, 0.6006, 0.4928, 0.6038, 0.4962, 0.6109, 0.4655, 0.6091, 0.4617, 0.5961, 0.4725, 0.6006, 0.4762, 0.6135, 0.07614, 0.1096, 0.07248, 0.1223, 0.05247, 0.1254, 0.05581, 0.1185, 0.0868, 0.105, 0.08309, 0.1178, 0.07248, 0.1223, 0.07614, 0.1096, 0.5989, 0.09787, 0.6014, 0.09754, 0.6014, 0.08659, 0.5989, 0.08676, 0.09315, 0.1397, 0.0969, 0.1266, 0.1082, 0.1351, 0.1054, 0.149, 0.4492, 0.5899, 0.4477, 0.605, 0.4362, 0.6137, 0.4462, 0.5954, 0.599, 0.101, 0.6015, 0.1007, 0.6014, 0.1088, 0.599, 0.1093, 0.07607, 0.1529, 0.08365, 0.132, 0.09315, 0.1397, 0.08344, 0.1632, 0.08819, 0.1194, 0.09273, 0.1069, 0.09537, 0.1117, 0.0969, 0.1266, 0.4611, 0.6105, 0.4688, 0.6318, 0.4613, 0.6423, 0.4515, 0.6184, 0.5989, 0.06407, 0.5965, 0.06424, 0.5965, 0.06805, 0.5989, 0.06794, 0.4565, 0.5978, 0.4611, 0.6105, 0.4515, 0.6184, 0.4477, 0.605, 0.08365, 0.132, 0.08819, 0.1194, 0.0969, 0.1266, 0.09315, 0.1397, 0.4519, 0.585, 0.4565, 0.5978, 0.4477, 0.605, 0.4492, 0.5899, 0.0, 0.0, 0.0, 0.0, 0.0, 0.0, 0.0, 0.0, 0.6014, 0.06271, 0.599, 0.06251, 0.5989, 0.02364, 0.6014, 0.02486, 0.4367, 0.5365, 0.4361, 0.5349, 0.4423, 0.5329, 0.4428, 0.5345, 0.5965, 0.09993, 0.599, 0.1003, 0.599, 0.101, 0.5965, 0.1007, 0.5965, 0.1088, 0.599, 0.1093, 0.5989, 0.1069, 0.5965, 0.1064, 0.5965, 0.06639, 0.599, 0.06625, 0.599, 0.07338, 0.5966, 0.07341, 0.6015, 0.07891, 0.5991, 0.07896, 0.599, 0.07338, 0.6015, 0.07341, 0.6015, 0.1031, 0.599, 0.1035, 0.5991, 0.09519, 0.6015, 0.0949, 0.5965, 0.06271, 0.599, 0.06251, 0.599, 0.06625, 0.5965, 0.06639, 0.6015, 0.09992, 0.599, 0.1003, 0.599, 0.1035, 0.6015, 0.1031, 0.6015, 0.0949, 0.5991, 0.09519, 0.5991, 0.08454, 0.6015, 0.0844, 0.5964, 0.08659, 0.5989, 0.08676, 0.5989, 0.07231, 0.5965, 0.07236, 0.5965, 0.1064, 0.5989, 0.1069, 0.5989, 0.09787, 0.5964, 0.09754, 0.6014, 0.06805, 0.5989, 0.06794, 0.5989, 0.07231, 0.6014, 0.07236, 0.6015, 0.0844, 0.5991, 0.08454, 0.5991, 0.07896, 0.6015, 0.07891, 0.5964, 0.09754, 0.5989, 0.09787, 0.5989, 0.08676, 0.5964, 0.08659, 0.5965, 0.1007, 0.599, 0.101, 0.599, 0.1093, 0.5965, 0.1088, 0.6014, 0.06424, 0.5989, 0.06407, 0.5989, 0.06794, 0.6014, 0.06805, 0.1253, 0.6348, 0.1253, 0.6319, 0.1343, 0.538, 0.1343, 0.541, 0.1324, 0.6355, 0.1324, 0.6326, 0.1393, 0.6346, 0.1393, 0.6376, 0.1393, 0.6376, 0.1393, 0.6346, 0.1456, 0.638, 0.1456, 0.641, 0.1456, 0.641, 0.1456, 0.638, 0.1511, 0.6425, 0.1511, 0.6455, 0.1511, 0.6455, 0.1511, 0.6425, 0.1557, 0.6481, 0.1557, 0.651, 0.1557, 0.651, 0.1557, 0.6481, 0.1591, 0.6544, 0.1591, 0.6573, 0.1591, 0.6573, 0.1591, 0.6544, 0.1611, 0.6612, 0.1611, 0.6642, 0.379, 0.1848, 0.379, 0.1819, 0.3783, 0.1889, 0.3783, 0.1918, 0.3783, 0.1918, 0.3783, 0.1889, 0.379, 0.1959, 0.379, 0.1988, 0.379, 0.1988, 0.379, 0.1959, 0.381, 0.2026, 0.381, 0.2055, 0.381, 0.2055, 0.381, 0.2026, 0.3844, 0.2088, 0.3844, 0.2117, 0.3844, 0.2117, 0.3844, 0.2088, 0.3888, 0.2143, 0.3888, 0.2172, 0.3888, 0.2172, 0.3888, 0.2143, 0.3943, 0.2187, 0.3943, 0.2216, 0.3943, 0.2216, 0.3943, 0.2187, 0.4005, 0.2221, 0.4005, 0.225, 0.4005, 0.225, 0.4005, 0.2221, 0.4073, 0.2241, 0.4073, 0.227, 0.4073, 0.227, 0.4073, 0.2241, 0.4143, 0.2248, 0.4143, 0.2277, 0.4143, 0.2277, 0.4143, 0.2248, 0.4213, 0.2241, 0.4213, 0.227, 0.4213, 0.227, 0.4213, 0.2241, 0.428, 0.2221, 0.428, 0.225, 0.428, 0.225, 0.428, 0.2221, 0.4343, 0.2187, 0.4343, 0.2216, 0.4343, 0.2216, 0.4343, 0.2187, 0.4397, 0.2143, 0.4397, 0.2172, 0.4397, 0.2172, 0.4397, 0.2143, 0.4442, 0.2088, 0.4442, 0.2117, 0.4442, 0.2117, 0.4442, 0.2088, 0.4475, 0.2026, 0.4475, 0.2055, 0.4475, 0.2055, 0.4475, 0.2026, 0.4496, 0.1959, 0.4496, 0.1988, 0.4496, 0.1988, 0.4496, 0.1959, 0.4502, 0.1889, 0.4502, 0.1918, 0.4502, 0.1918, 0.4502, 0.1889, 0.4496, 0.1819, 0.4496, 0.1848, 0.4496, 0.1848, 0.4496, 0.1819, 0.4475, 0.1752, 0.4475, 0.1781, 0.1324, 0.6355, 0.1253, 0.6348, 0.1343, 0.541, 0.1415, 0.5417, 0.09154, 0.6573, 0.09154, 0.6544, 0.09492, 0.6481, 0.09492, 0.651, 0.4143, 0.153, 0.4073, 0.1537, 0.3984, 0.06132, 0.4054, 0.06063, 0.09492, 0.651, 0.09492, 0.6481, 0.09946, 0.6425, 0.09946, 0.6455, 0.1324, 0.6326, 0.1324, 0.6355, 0.1415, 0.5417, 0.1415, 0.5387, 0.09946, 0.6455, 0.09946, 0.6425, 0.105, 0.638, 0.105, 0.641, 0.4054, 0.06354, 0.4054, 0.06063, 0.3984, 0.06132, 0.3984, 0.06423, 0.105, 0.641, 0.105, 0.638, 0.1113, 0.6346, 0.1113, 0.6376, 0.4073, 0.1537, 0.4143, 0.153, 0.4213, 0.1537, 0.428, 0.1558, 0.4343, 0.1591, 0.4397, 0.1635, 0.4442, 0.169, 0.4475, 0.1752, 0.4496, 0.1819, 0.4502, 0.1889, 0.4496, 0.1959, 0.4475, 0.2026, 0.4442, 0.2088, 0.4397, 0.2143, 0.4343, 0.2187, 0.428, 0.2221, 0.4213, 0.2241, 0.4143, 0.2248, 0.4073, 0.2241, 0.4005, 0.2221, 0.3943, 0.2187, 0.3888, 0.2143, 0.3844, 0.2088, 0.381, 0.2026, 0.379, 0.1959, 0.3783, 0.1889, 0.379, 0.1819, 0.381, 0.1752, 0.3844, 0.169, 0.3888, 0.1635, 0.3943, 0.1591, 0.4005, 0.1558, 0.1182, 0.6355, 0.1182, 0.6326, 0.1253, 0.6319, 0.1253, 0.6348, 0.1113, 0.6376, 0.1113, 0.6346, 0.1182, 0.6326, 0.1182, 0.6355, 0.1253, 0.6348, 0.1324, 0.6355, 0.1393, 0.6376, 0.1456, 0.641, 0.1511, 0.6455, 0.1557, 0.651, 0.1591, 0.6573, 0.1611, 0.6642, 0.1618, 0.6713, 0.1611, 0.6784, 0.1591, 0.6852, 0.1557, 0.6915, 0.1511, 0.697, 0.1456, 0.7016, 0.1393, 0.7049, 0.1324, 0.707, 0.1253, 0.7077, 0.1182, 0.707, 0.1113, 0.7049, 0.105, 0.7016, 0.09946, 0.697, 0.09492, 0.6915, 0.09154, 0.6852, 0.08946, 0.6784, 0.08876, 0.6713, 0.08946, 0.6642, 0.09154, 0.6573, 0.09492, 0.651, 0.09946, 0.6455, 0.105, 0.641, 0.1113, 0.6376, 0.1182, 0.6355])
me_cube_001.use_remesh_preserve_volume = False
me_cube_001.use_remesh_preserve_attributes = False
me_cube_001.use_mirror_vertex_groups = False
me_cube_001.update()

# ---- objects
ob_sun_002 = bpy.data.objects.new('Sun.002', light_sun_002)
ob_sun_001 = bpy.data.objects.new('Sun.001', light_sun_001)
ob_sun = bpy.data.objects.new('Sun', light_sun)
ob_cube = bpy.data.objects.new('Cube', me_cube_001)
ob_lamp = bpy.data.objects.new('Lamp', light_lamp)
ob_camera = bpy.data.objects.new('Camera', cam_camera)

# ---- transforms, parenting, visibility, modifiers, constraints
ob_sun_002.location = (-2.138, 6.292, 7.355)
ob_sun_002.rotation_euler = (-0.5953, -0.2092, -0.2975)
ob_sun_002.lineart.crease_threshold = 0.0
ob_sun_001.location = (-8.405, 3.623, 8.226)
ob_sun_001.rotation_euler = (0.0, -0.9683, 0.0)
ob_sun_001.lineart.crease_threshold = 0.0
ob_sun.location = (-3.293, -3.828, 6.872)
ob_sun.rotation_euler = (1.035, 0.0, 0.0)
ob_sun.lineart.crease_threshold = 0.0
ob_cube.location = (-0.2383, 1.63, 2.663)
ob_cube.scale = (1.689, 1.0, -3.508)
ob_cube.lineart.crease_threshold = 0.0
ob_lamp.location = (4.076, 1.005, 5.904)
ob_lamp.rotation_euler = (0.6503, 0.05522, 1.866)
ob_lamp.lock_rotations_4d = False
ob_lamp.empty_display_type = 'ARROWS'
ob_lamp.color = (0.0, 0.0, 0.0, 0.0)
ob_lamp.lineart.crease_threshold = 0.0
ob_camera.location = (7.481, -6.508, 5.344)
ob_camera.rotation_euler = (1.109, 0.01082, 0.8149)
ob_camera.lock_rotations_4d = False
ob_camera.empty_display_type = 'ARROWS'
ob_camera.color = (0.0, 0.0, 0.0, 0.0)
ob_camera.display_type = 'WIRE'
ob_camera.lineart.crease_threshold = 0.0

# ---- collection membership
col_collection_1.objects.link(ob_sun_002)
col_collection_1.objects.link(ob_sun_001)
col_collection_1.objects.link(ob_sun)
col_collection_1.objects.link(ob_cube)
col_collection_1.objects.link(ob_lamp)
col_collection_1.objects.link(ob_camera)

# ---- scene / render settings (as saved in the file)
scene.camera = ob_camera
scene.frame_start = 1; scene.frame_end = 250; scene.frame_set(1)
scene.render.engine = 'BLENDER_EEVEE_NEXT'
scene.render.image_settings.color_mode = 'RGB'
scene.render.image_settings.compression = 90
scene.render.resolution_percentage = 50
scene.render.dither_intensity = 0.0
scene.cycles.use_denoising = False
scene.cycles.samples = 10
scene.cycles.sampling_pattern = 'TABULATED_SOBOL'
scene.cycles.light_sampling_threshold = 0.0
scene.cycles.use_adaptive_sampling = False
scene.cycles.use_light_tree = False
scene.cycles.blur_glossy = 0.0
scene.cycles.volume_bounces = 1
scene.cycles.pixel_filter_type = 'GAUSSIAN'
scene.cycles.sample_clamp_indirect = 0.0
scene.view_settings.view_transform = 'Standard'
bpy.context.view_layer.update()
